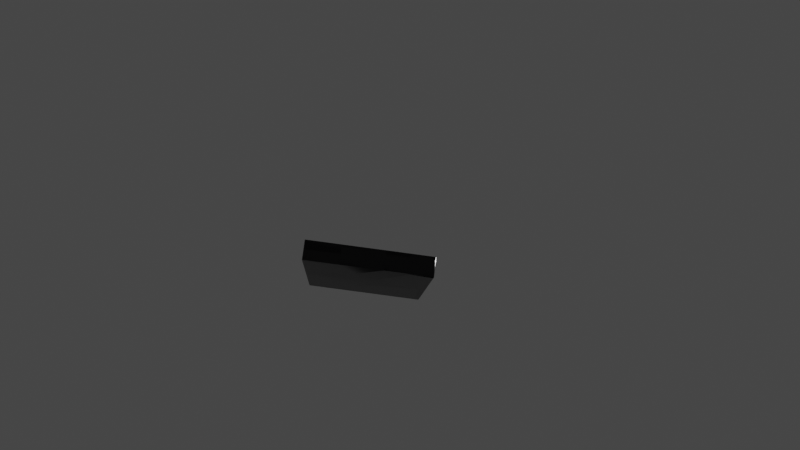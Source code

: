 # Source: phone.blend  (saved by Blender 2.80.75; exported with 4.5.12 LTS)
import bpy
from mathutils import Matrix  # noqa: F401  (used for matrix-valued properties, if any)

bpy.ops.wm.read_factory_settings(use_empty=True)
scene = bpy.context.scene
scene.name = 'Scene'

# ---- collections
col_collection = bpy.data.collections.new('Collection'); scene.collection.children.link(col_collection)

# ---- materials (node trees are filled in below, after node groups)
mat_material_001 = bpy.data.materials.new('Material.001')
mat_material_001.alpha_threshold = 0.0
mat_material_001.use_transparent_shadow = False
mat_material_001.line_color = (0.0, 0.0, 0.0, 1.0)
mat_screen = bpy.data.materials.new('screen')
mat_screen.alpha_threshold = 0.0
mat_screen.use_transparent_shadow = False
mat_screen.line_color = (0.0, 0.0, 0.0, 1.0)

# ---- material node trees
mat_material_001.use_nodes = True; mat_material_001.node_tree.nodes.clear()
_N = mat_material_001.node_tree.nodes; _L = mat_material_001.node_tree.links
n0 = _N.new('ShaderNodeOutputMaterial'); n0.name = 'Material Output'; n0.location = (300, 300)
n1 = _N.new('ShaderNodeBsdfPrincipled'); n1.name = 'Principled BSDF'; n1.location = (10, 300)
n1.distribution = 'GGX'
n1.subsurface_method = 'BURLEY'
n1.inputs[0].default_value = (0.0332, 0.03258, 0.03382, 1.0)
n1.inputs[1].default_value = 0.9318
n1.inputs[2].default_value = 0.4
n1.inputs[3].default_value = 1.45
n1.inputs[27].default_value = (0.0, 0.0, 0.0, 1.0)
n1.inputs[28].default_value = 1.0
_L.new(n1.outputs[0], n0.inputs[0])
n0.is_active_output = True
mat_screen.use_nodes = True; mat_screen.node_tree.nodes.clear()
_N = mat_screen.node_tree.nodes; _L = mat_screen.node_tree.links
n0 = _N.new('ShaderNodeOutputMaterial'); n0.name = 'Material Output'; n0.location = (300, 300)
n1 = _N.new('ShaderNodeBsdfPrincipled'); n1.name = 'Principled BSDF'; n1.location = (-163, 376)
n1.distribution = 'GGX'
n1.subsurface_method = 'BURLEY'
n1.inputs[0].default_value = (0.008399, 0.008399, 0.008399, 1.0)
n1.inputs[1].default_value = 1.0
n1.inputs[2].default_value = 0.0
n1.inputs[3].default_value = 1.45
n1.inputs[13].default_value = 0.1955
n1.inputs[24].default_value = 0.09182
n1.inputs[27].default_value = (0.02383, 0.02383, 0.02383, 1.0)
n1.inputs[28].default_value = 1.0
_L.new(n1.outputs[0], n0.inputs[0])
n0.is_active_output = True

# ---- world
world_world = bpy.data.worlds.new('World'); scene.world = world_world
world_world.use_nodes = True; world_world.node_tree.nodes.clear()
_N = world_world.node_tree.nodes; _L = world_world.node_tree.links
n0 = _N.new('ShaderNodeOutputWorld'); n0.name = 'World Output'; n0.location = (300, 300)
n1 = _N.new('ShaderNodeBackground'); n1.name = 'Background'; n1.location = (10, 300)
n1.inputs[0].default_value = (0.05088, 0.05088, 0.05088, 1.0)
_L.new(n1.outputs[0], n0.inputs[0])
n0.is_active_output = True
world_world.color = (0.05088, 0.05088, 0.05088)
world_world.use_sun_shadow = False
world_world.sun_shadow_jitter_overblur = 0.0

# ---- cameras
cam_camera = bpy.data.cameras.new('Camera')
cam_camera.clip_end = 100.0
cam_camera.ortho_scale = 7.314

# ---- lights
light_light = bpy.data.lights.new('Light', 'POINT')
light_light.transmission_factor = 0.0
light_light.energy = 1000.0
light_light.shadow_soft_size = 0.1
light_light.shadow_maximum_resolution = 0.006
light_light.use_absolute_resolution = True

# ---- meshes
me_cube = bpy.data.meshes.new('Cube')
me_cube.from_pydata([(0.8981, 0.8981, 1.0), (0.8981, -0.8981, 1.0), (-0.8981, 0.8981, 1.0), (-0.8981, -0.8981, 1.0), (0.8981, -0.8981, 1.008), (-0.8981, -0.8981, 1.008), (0.8981, 0.8981, 1.008), (-0.8981, 0.8981, 1.008), (0.8981, -0.8981, 0.9462), (-0.8981, -0.8981, 0.9462), (0.8981, 0.8981, 0.9462), (-0.8981, 0.8981, 0.9462), (-1.0, 0.9829, -1.0), (-0.9829, 1.0, -1.0), (-0.9829, 1.0, 1.0), (-1.0, 0.9829, 1.0), (-0.9879, 0.9879, 1.0), (0.9897, 1.0, -1.0), (1.0, 0.9897, -1.0), (1.0, 0.9897, 1.0), (0.9897, 1.0, 1.0), (0.9927, 0.9927, 1.0), (-0.9902, -1.0, -1.0), (-1.0, -0.9902, -1.0), (-1.0, -0.9902, 1.0), (-0.9902, -1.0, 1.0), (-0.9931, -0.9931, 1.0), (1.0, -0.9845, -1.0), (0.9845, -1.0, -1.0), (0.9845, -1.0, 1.0), (1.0, -0.9845, 1.0), (0.989, -0.989, 1.0), (0.2818, -0.9381, 0.4255), (0.2818, -0.9381, 0.4255), (0.1042, -0.9531, 0.4261)], [], [(2, 3, 5, 7), (28, 29, 25, 22), (0, 1, 31, 30, 19, 21), (1, 3, 26, 25, 29, 31), (3, 2, 16, 15, 24, 26), (2, 0, 21, 20, 14, 16), (6, 7, 11, 10), (3, 1, 4, 5), (0, 2, 7, 6), (1, 0, 6, 4), (4, 6, 10, 8), (7, 5, 9, 11), (5, 4, 8, 9), (14, 15, 16), (14, 13, 12, 15), (13, 14, 20, 17), (19, 20, 21), (19, 18, 17, 20), (12, 13, 17, 18, 27, 28, 22, 23), (24, 25, 26), (22, 25, 24, 23), (23, 24, 15, 12), (29, 30, 31), (29, 28, 27, 30), (18, 19, 30, 27)])
me_cube.polygons.foreach_set('use_smooth', [True] * 25)
_uv = me_cube.uv_layers.new(name='UVMap')
_uv.uv.foreach_set('vector', [0.6123, 0.01274, 0.6123, 0.2373, 0.6123, 0.2373, 0.6123, 0.01274, 0.375, 0.2519, 0.625, 0.2519, 0.625, 0.4988, 0.375, 0.4988, 0.3877, 0.01274, 0.3877, 0.2373, 0.3764, 0.2486, 0.375, 0.2481, 0.375, 0.001292, 0.3759, 0.0009133, 0.3877, 0.2373, 0.6123, 0.2373, 0.6241, 0.2491, 0.6238, 0.25, 0.3769, 0.25, 0.3764, 0.2486, 0.6123, 0.2373, 0.6123, 0.01274, 0.6235, 0.00151, 0.625, 0.002135, 0.625, 0.2488, 0.6241, 0.2491, 0.6123, 0.01274, 0.3877, 0.01274, 0.3759, 0.0009133, 0.3763, 0.0, 0.6229, 0.0, 0.6235, 0.00151, 0.3877, 0.01274, 0.6123, 0.01274, 0.6123, 0.01274, 0.3877, 0.01274, 0.6123, 0.2373, 0.3877, 0.2373, 0.3877, 0.2373, 0.6123, 0.2373, 0.3877, 0.01274, 0.6123, 0.01274, 0.6123, 0.01274, 0.3877, 0.01274, 0.3877, 0.2373, 0.3877, 0.01274, 0.3877, 0.01274, 0.3877, 0.2373, 0.3877, 0.2373, 0.3877, 0.01274, 0.3877, 0.01274, 0.3877, 0.2373, 0.6123, 0.01274, 0.6123, 0.2373, 0.6123, 0.2373, 0.6123, 0.01274, 0.6123, 0.2373, 0.3877, 0.2373, 0.3877, 0.2373, 0.6123, 0.2373, 0.6229, 0.0, 0.6239, 0.001067, 0.6235, 0.00151, 0.875, 0.5021, 0.625, 0.5021, 0.625, 0.5, 0.875, 0.5, 0.625, 0.5021, 0.875, 0.5021, 0.875, 0.7487, 0.625, 0.7487, 0.375, 0.001292, 0.3756, 0.0006458, 0.3759, 0.0009133, 0.375, 0.5013, 0.125, 0.5013, 0.125, 0.5, 0.375, 0.5, 0.375, 0.7521, 0.3771, 0.75, 0.6237, 0.75, 0.625, 0.7513, 0.625, 0.9981, 0.6231, 1.0, 0.3762, 1.0, 0.375, 0.9988, 0.625, 0.2488, 0.6244, 0.2494, 0.6241, 0.2491, 0.375, 0.4988, 0.625, 0.4988, 0.625, 0.5012, 0.375, 0.5012, 0.375, 0.5012, 0.625, 0.5012, 0.625, 0.7479, 0.375, 0.7479, 0.3769, 0.25, 0.376, 0.249, 0.3764, 0.2486, 0.625, 0.2519, 0.375, 0.2519, 0.375, 0.25, 0.625, 0.25, 0.125, 0.5013, 0.375, 0.5013, 0.375, 0.7481, 0.125, 0.7481])
me_cube.materials.append(mat_material_001)
me_cube.use_remesh_preserve_volume = False
me_cube.use_remesh_preserve_attributes = False
me_cube.use_mirror_vertex_groups = False
me_cube.update()
me_cube_001 = bpy.data.meshes.new('Cube.001')
me_cube_001.from_pydata([(0.8981, -0.8981, 0.9462), (-0.8981, -0.8981, 0.9462), (0.8981, 0.8981, 0.9462), (-0.8981, 0.8981, 0.9462)], [], [(2, 3, 1, 0)])
me_cube_001.polygons.foreach_set('use_smooth', [True] * 1)
_uv = me_cube_001.uv_layers.new(name='UVMap')
_uv.uv.foreach_set('vector', [0.3877, 0.01274, 0.6123, 0.01274, 0.6123, 0.2373, 0.3877, 0.2373])
me_cube_001.materials.append(mat_screen)
me_cube_001.use_remesh_preserve_volume = False
me_cube_001.use_remesh_preserve_attributes = False
me_cube_001.use_mirror_vertex_groups = False
me_cube_001.update()
me_cube_cell_034 = bpy.data.meshes.new('Cube_cell.034')
me_cube_cell_034.from_pydata([(0.3407, 0.3027, 0.0001877), (0.04688, 0.3554, 0.0003101), (0.4023, -1.732, -0.0001582), (0.4023, 0.1818, 0.0001308), (-0.6484, 0.1818, -0.0002456), (0.09049, 0.1818, 0.0002714), (0.5217, -1.732, -0.0001561), (0.5217, 0.265, 4.468e-06), (-0.6483, 0.3992, -0.0002534), (-0.3313, 0.3992, -0.0001867), (-0.2439, 0.3992, -5.204e-05), (-0.2322, 0.3992, 1.608e-05), (-0.2219, 0.3992, 0.0001316), (0.09049, 0.1818, 0.0002714), (-0.6484, 0.1818, -0.0002456), (0.4023, 0.1818, 0.0001308), (-0.3313, 0.3992, -0.0001867), (-0.2439, 0.3992, -5.204e-05), (-0.6483, 0.3992, -0.0002534), (-0.2322, 0.3992, 1.608e-05), (-0.2219, 0.3992, 0.0001316)], [], [(0, 19, 20, 1), (6, 7, 0, 1, 5, 15, 2), (0, 7, 17, 19), (3, 13, 14), (7, 16, 17), (18, 16, 7, 6, 2, 15, 4), (8, 12, 11, 10, 9), (4, 5, 1, 20, 18)])
me_cube_cell_034.polygons.foreach_set('use_smooth', [0, 0, 0, 1, 0, 0, 1, 0])
_k = set([(3, 13), (3, 14), (4, 5), (4, 15), (5, 15), (8, 9), (8, 12), (9, 10), (10, 11), (11, 12), (13, 14), (16, 17), (16, 18), (17, 19), (18, 20), (19, 20)])
me_cube_cell_034.attributes.new('sharp_edge', 'BOOLEAN', 'EDGE').data.foreach_set('value', [ (min(e.vertices), max(e.vertices)) in _k for e in me_cube_cell_034.edges])
_uv = me_cube_cell_034.uv_layers.new(name='UVMap')
_uv.uv.foreach_set('vector', [0.0, 0.0, 0.6579, 0.0, 1.0, 0.5341, 1.0, 1.0, 0.04063, 0.04063, 0.2148, 0.0, 0.0, 0.0, 1.0, 0.0, 1.0, 0.08316, 0.7874, 0.05455, 0.1385, 0.1385, 0.0, 0.0, 1.0, 0.04496, 1.0, 0.7402, 0.6579, 0.6579, 0.3877, 0.01274, 0.421, 0.01274, 0.4999, 0.01274, 0.04061, 0.0, 0.74, 0.0, 0.7402, 0.7402, 0.02301, 0.02301, 0.26, 0.0, 0.9594, 0.0, 1.0, 0.04063, 1.0, 0.1385, 0.8615, 0.0509, 0.1226, 0.1226, 0.8722, 0.6251, 0.8724, 0.6706, 0.8723, 0.6695, 0.8723, 0.6683, 0.8722, 0.659, 1.0, 0.1226, 0.9168, 0.0, 0.0, 0.0, 0.4659, 0.0, 1.0, 0.02301])
me_cube_cell_034.materials.append(mat_material_001)
me_cube_cell_034.use_remesh_preserve_volume = False
me_cube_cell_034.use_remesh_preserve_attributes = False
me_cube_cell_034.use_mirror_vertex_groups = False
me_cube_cell_034.update()
me_cube_cell_000 = bpy.data.meshes.new('Cube_cell.000')
me_cube_cell_000.from_pydata([(-0.007191, -0.7221, -0.001018), (-0.2716, -0.7701, -0.001136), (-0.2332, -0.6068, -0.0008755), (-0.3304, -0.6068, -0.001151), (0.04761, -0.6068, -0.0008644), (-0.06381, -0.6068, -0.001051), (0.04761, 0.5877, 0.001026), (0.04761, 1.301, 0.001686), (0.04761, -0.3998, -0.0007533), (0.04761, 1.307, 0.001649), (0.167, 1.096, 0.001835), (0.167, -0.5937, -0.0006575), (0.167, 1.307, 0.002018), (0.167, -0.6848, -0.0007064), (-0.2332, -0.6068, -0.0008755), (-0.3304, -0.6068, -0.001151), (0.04761, -0.6068, -0.0008644), (0.04761, -0.6068, -0.0008644), (0.04761, -0.6068, -0.0008644), (-0.06381, -0.6068, -0.001051), (0.04761, 0.5877, 0.001026), (0.04761, 1.301, 0.001686), (0.04761, -0.3998, -0.0007533), (0.04761, 1.307, 0.001649), (0.167, -0.5937, -0.0006575), (0.167, 1.307, 0.002018), (0.167, -0.6848, -0.0007064), (0.167, 1.096, 0.001835)], [], [(1, 14, 15), (0, 13, 1), (0, 1, 15, 5), (16, 19, 3, 2), (13, 27, 20, 18, 14, 1), (25, 10, 26, 24), (21, 20, 27, 12), (11, 13, 0, 5, 17, 22), (12, 23, 21), (12, 11, 22, 23), (4, 6, 7, 9, 8)])
me_cube_cell_000.polygons.foreach_set('use_smooth', [0, 0, 0, 1, 0, 1, 0, 0, 0, 0, 1])
_k = set([(2, 3), (2, 16), (3, 19), (4, 6), (4, 8), (5, 15), (5, 17), (6, 7), (7, 9), (8, 9), (10, 25), (10, 26), (11, 12), (11, 13), (12, 27), (13, 27), (14, 15), (14, 18), (16, 19), (17, 22), (18, 20), (20, 21), (21, 23), (22, 23), (24, 25), (24, 26)])
me_cube_cell_000.attributes.new('sharp_edge', 'BOOLEAN', 'EDGE').data.foreach_set('value', [ (min(e.vertices), max(e.vertices)) in _k for e in me_cube_cell_000.edges])
_uv = me_cube_cell_000.uv_layers.new(name='UVMap')
_uv.uv.foreach_set('vector', [0.0, 0.0, 0.07864, 0.0, 0.08034, 0.08034, 0.0, 0.0, 1.0, 0.1015, 1.0, 1.0, 0.0, 0.0, 1.0, 0.0, 1.0, 0.07864, 0.05684, 0.05684, 0.3877, 0.2373, 0.3996, 0.2373, 0.4281, 0.2373, 0.4177, 0.2373, 0.1015, 0.1015, 1.0, 0.1017, 1.0, 0.3463, 0.3969, 0.3461, 1.0, 0.9214, 1.0, 1.0, 0.3745, 0.6252, 0.3744, 0.6374, 0.3726, 0.7418, 0.3726, 0.7365, 1.0, 0.1386, 0.6537, 0.0, 0.8983, 0.0, 1.0, 0.0407, 0.04062, 0.04062, 0.2215, 0.0, 1.0, 0.0, 1.0, 0.05684, 0.5494, 0.0462, 0.1385, 0.1385, 0.04071, 0.0, 0.1386, 0.0, 0.1386, 0.1386, 0.04071, 0.04071, 1.0, 0.04062, 1.0, 0.1385, 0.1386, 0.1386, 0.3877, 0.2373, 0.3877, 0.1672, 0.3877, 0.1254, 0.3877, 0.1251, 0.3877, 0.2251])
me_cube_cell_000.materials.append(mat_material_001)
me_cube_cell_000.use_remesh_preserve_volume = False
me_cube_cell_000.use_remesh_preserve_attributes = False
me_cube_cell_000.use_mirror_vertex_groups = False
me_cube_cell_000.update()
me_cube_cell_001 = bpy.data.meshes.new('Cube_cell.001')
me_cube_cell_001.from_pydata([(-0.3442, 0.3608, -0.001178), (-0.03753, 0.4165, -0.001324), (-0.3967, 0.2472, 0.00225), (-0.3967, -1.667, -0.0008385), (-0.3967, -0.1183, -0.001085), (0.01865, 0.2472, -0.00131), (-0.3567, 0.2472, -0.001156), (0.622, 0.2472, 0.001925), (0.6542, 0.2472, -0.0006985), (-0.5161, -1.667, -0.0008025), (-0.5161, 0.3234, 0.001605), (-0.5161, -1.208, -0.0008758), (0.2828, 0.4646, 0.0004757), (0.3236, 0.4646, 0.002369), (0.303, 0.4646, -0.0009847), (0.6183, 0.4646, 0.002275), (0.6543, 0.4646, -0.0006467), (-0.3967, 0.2472, 0.00225), (-0.3967, 0.2472, 0.00225), (-0.3967, 0.2472, 0.00225), (-0.3967, -0.1183, -0.001085), (-0.3967, -1.667, -0.0008385), (0.622, 0.2472, 0.001925), (0.6542, 0.2472, -0.0006985), (0.01865, 0.2472, -0.00131), (-0.3567, 0.2472, -0.001156), (-0.5161, 0.3234, 0.001605), (-0.5161, -1.667, -0.0008025), (-0.5161, -1.208, -0.0008758), (0.2828, 0.4646, 0.0004757), (0.3236, 0.4646, 0.002369), (0.303, 0.4646, -0.0009847), (0.6183, 0.4646, 0.002275), (0.6543, 0.4646, -0.0006467)], [], [(3, 18, 22, 32, 30, 26, 27), (1, 0, 26), (19, 6, 24, 23, 7), (9, 10, 28), (33, 32, 22, 8), (29, 31, 1), (30, 29, 1, 26), (0, 1, 5, 25), (13, 15, 16, 14, 12), (17, 21, 20), (31, 33, 8, 5, 1), (11, 26, 0, 25, 2, 4), (3, 27, 11, 4)])
me_cube_cell_001.polygons.foreach_set('use_smooth', [0, 0, 1, 1, 0, 0, 0, 0, 1, 1, 0, 0, 0])
_k = set([(2, 4), (2, 25), (3, 4), (3, 18), (5, 8), (5, 25), (6, 19), (6, 24), (7, 19), (7, 23), (8, 22), (9, 10), (9, 28), (10, 28), (11, 26), (11, 27), (12, 13), (12, 14), (13, 15), (14, 16), (15, 16), (17, 20), (17, 21), (18, 22), (20, 21), (23, 24), (26, 27), (29, 30), (29, 31), (30, 32), (31, 33), (32, 33)])
me_cube_cell_001.attributes.new('sharp_edge', 'BOOLEAN', 'EDGE').data.foreach_set('value', [ (min(e.vertices), max(e.vertices)) in _k for e in me_cube_cell_001.edges])
_uv = me_cube_cell_001.uv_layers.new(name='UVMap')
_uv.uv.foreach_set('vector', [0.8609, 0.8609, 0.9569, 0.8584, 0.8773, 0.0, 0.977, 0.0, 1.0, 0.2484, 1.0, 0.958, 0.9588, 0.9588, 0.0, 0.0, 1.0, 0.0, 0.9059, 0.9059, 0.6123, 0.01274, 0.608, 0.01274, 0.5679, 0.01274, 0.5001, 0.01274, 0.5035, 0.01274, 0.6225, 0.625, 0.6242, 0.7417, 0.6224, 0.652, 0.02274, 0.02274, 1.0, 0.02303, 1.0, 0.1227, 0.1224, 0.1224, 0.5109, 0.5109, 1.0, 0.5078, 1.0, 1.0, 0.2484, 0.2484, 0.5109, 0.0, 1.0, 0.0, 0.958, 0.958, 0.0, 0.0, 0.0, 0.0, 0.08127, 0.0, 0.05603, 0.05603, 0.8747, 0.5896, 0.8746, 0.6211, 0.8726, 0.6249, 0.8724, 0.5874, 0.8734, 0.5853, 0.6123, 0.01274, 0.6123, 0.125, 0.6123, 0.03417, 0.5078, 0.5078, 0.02274, 0.0, 0.1224, 0.0, 1.0, 0.9187, 1.0, 1.0, 1.0, 0.7736, 0.2243, 0.0, 1.0, 0.0, 1.0, 0.05603, 0.8148, 0.05162, 1.0, 0.2363, 1.0, 0.8609, 1.0, 0.9588, 0.7736, 0.7736, 0.2363, 0.2363])
me_cube_cell_001.materials.append(mat_material_001)
me_cube_cell_001.use_remesh_preserve_volume = False
me_cube_cell_001.use_remesh_preserve_attributes = False
me_cube_cell_001.use_mirror_vertex_groups = False
me_cube_cell_001.update()
me_cube_cell_002 = bpy.data.meshes.new('Cube_cell.002')
me_cube_cell_002.from_pydata([(-0.1206, -0.7, 0.0003692), (0.1728, -0.7531, -0.0003969), (0.3601, -0.7838, 0.0002623), (-0.1825, -0.5788, 9.517e-05), (0.129, -0.5788, -0.0003682), (0.2611, -0.5788, -0.0003736), (0.4103, -0.5788, 0.000288), (0.4228, -0.5788, 0.000155), (-0.1825, 1.329, 2.771e-05), (-0.1825, 1.335, -4.9e-05), (-0.1825, 0.6602, -0.0001636), (-0.3019, -0.6635, 0.0002905), (-0.3019, 1.135, -8.524e-05), (-0.3019, 1.335, -5.125e-05), (-0.1825, -0.5788, 9.517e-05), (-0.1825, -0.5788, 9.517e-05), (-0.1825, -0.5788, 9.517e-05), (0.129, -0.5788, -0.0003682), (0.2611, -0.5788, -0.0003736), (-0.1825, 1.329, 2.771e-05), (0.4103, -0.5788, 0.000288), (0.4228, -0.5788, 0.000155), (-0.1825, 1.335, -4.9e-05), (-0.1825, 0.6602, -0.0001636), (-0.3019, -0.6635, 0.0002905), (-0.3019, 1.135, -8.524e-05), (-0.3019, 1.335, -5.125e-05)], [], [(20, 15, 19, 26, 24, 0, 2), (2, 0, 1), (1, 24, 25, 23, 14, 17), (2, 1, 18, 21), (0, 24, 1), (21, 20, 2), (3, 10, 22, 8), (17, 18, 1), (19, 9, 26), (13, 12, 11), (16, 6, 7, 5, 4), (9, 23, 25, 26)])
me_cube_cell_002.polygons.foreach_set('use_smooth', [0, 0, 0, 0, 0, 0, 1, 0, 0, 1, 1, 0])
_k = set([(3, 8), (3, 10), (4, 5), (4, 16), (5, 7), (6, 7), (6, 16), (8, 22), (9, 19), (9, 23), (10, 22), (11, 12), (11, 13), (12, 13), (14, 17), (14, 23), (15, 19), (15, 20), (17, 18), (18, 21), (20, 21), (24, 25), (24, 26), (25, 26)])
me_cube_cell_002.attributes.new('sharp_edge', 'BOOLEAN', 'EDGE').data.foreach_set('value', [ (min(e.vertices), max(e.vertices)) in _k for e in me_cube_cell_002.edges])
_uv = me_cube_cell_002.uv_layers.new(name='UVMap')
_uv.uv.foreach_set('vector', [1.0, 0.0988, 0.5303, 0.4806, 1.0, 0.8609, 1.0, 0.9588, 0.7843, 0.7843, 0.0, 0.0, 1.0, 0.0, 0.0, 0.0, 1.0, 0.0, 1.0, 1.0, 0.0, 0.0, 0.905, 0.0, 0.9042, 0.9042, 0.6767, 0.6767, 0.6773, 0.0539, 0.08344, 0.08344, 0.0, 0.0, 1.0, 0.0, 1.0, 0.1782, 0.2032, 0.2032, 0.0, 0.0, 1.0, 0.09503, 1.0, 1.0, 1.0, 0.2032, 0.9012, 0.0, 1.0, 0.0, 0.6123, 0.2373, 0.6123, 0.1646, 0.6123, 0.125, 0.6123, 0.1254, 1.0, 0.08344, 0.8218, 0.0, 1.0, 0.0, 0.8609, 0.8609, 1.0, 0.8609, 0.9588, 0.9588, 0.6223, 0.625, 0.6222, 0.6132, 0.6226, 0.5077, 0.6123, 0.2373, 0.549, 0.2373, 0.5477, 0.2373, 0.5649, 0.2373, 0.579, 0.2373, 0.8609, 0.8609, 1.0, 0.6767, 1.0, 0.9042, 0.9588, 0.9588])
me_cube_cell_002.materials.append(mat_material_001)
me_cube_cell_002.use_remesh_preserve_volume = False
me_cube_cell_002.use_remesh_preserve_attributes = False
me_cube_cell_002.use_mirror_vertex_groups = False
me_cube_cell_002.update()
me_cube_cell_005 = bpy.data.meshes.new('Cube_cell.005')
me_cube_cell_005.from_pydata([(0.4424, 1.49e-08, 6.505e-05), (-0.4424, -1.49e-08, -6.505e-05)], [(0, 1)], [])
_uv = me_cube_cell_005.uv_layers.new(name='UVMap')
_uv.uv.foreach_set('vector', [])
me_cube_cell_005.materials.append(mat_material_001)
me_cube_cell_005.use_remesh_preserve_volume = False
me_cube_cell_005.use_remesh_preserve_attributes = False
me_cube_cell_005.use_mirror_vertex_groups = False
me_cube_cell_005.update()
me_cube_cell_006 = bpy.data.meshes.new('Cube_cell.006')
me_cube_cell_006.from_pydata([(-0.1195, 0.638, -8.245e-07), (-0.1195, -1.276, -1.685e-05), (0.239, 0.638, 1.768e-05)], [(1, 0), (0, 2)], [])
_uv = me_cube_cell_006.uv_layers.new(name='UVMap')
_uv.uv.foreach_set('vector', [])
me_cube_cell_006.materials.append(mat_material_001)
me_cube_cell_006.use_remesh_preserve_volume = False
me_cube_cell_006.use_remesh_preserve_attributes = False
me_cube_cell_006.use_mirror_vertex_groups = False
me_cube_cell_006.update()
me_cube_cell_007 = bpy.data.meshes.new('Cube_cell.007')
me_cube_cell_007.from_pydata([(0.3235, 1.279, -0.1095), (0.3235, -0.6772, -0.1095), (-0.1106, -0.7676, -0.1095), (-0.05407, -0.7573, -0.1095), (-0.08427, -0.7636, -0.1095), (0.3235, 1.278, 0.2446), (0.3235, -0.7149, 0.07036), (0.3235, -0.7143, 0.2062), (0.3235, -0.714, 0.2451), (-0.8454, 1.273, -0.1095), (-0.8464, 1.278, -0.1095)], [], [(0, 5, 8, 7, 6, 1), (1, 3, 4, 2, 9, 10, 0)])
me_cube_cell_007.polygons.foreach_set('use_smooth', [True] * 2)
_uv = me_cube_cell_007.uv_layers.new(name='UVMap')
_uv.uv.foreach_set('vector', [0.125, 0.625, 0.3707, 0.6252, 0.3711, 0.7419, 0.344, 0.7419, 0.2498, 0.7419, 0.125, 0.7397, 0.625, 0.9897, 0.5847, 0.9944, 0.5815, 0.9948, 0.5787, 0.995, 0.5003, 0.8754, 0.5003, 0.8751, 0.625, 0.875])
me_cube_cell_007.materials.append(mat_material_001)
me_cube_cell_007.use_remesh_preserve_volume = False
me_cube_cell_007.use_remesh_preserve_attributes = False
me_cube_cell_007.use_mirror_vertex_groups = False
me_cube_cell_007.update()
me_cube_cell_008 = bpy.data.meshes.new('Cube_cell.008')
me_cube_cell_008.from_pydata([(-0.2444, -0.6205, 0.1452), (0.04856, -0.6735, 0.1444), (0.236, -0.7045, 0.1451), (0.5433, 0.3043, 0.1447), (0.7441, 1.371, 0.1453), (0.7444, 1.415, 0.1448), (-0.2463, -0.621, -0.02887), (0.04462, -0.6739, -0.02914), (-0.1012, -0.6473, -0.04364), (0.2311, -0.7045, -0.02968), (-0.1841, -0.4991, 0.1452), (-0.2582, -0.4991, 0.1452), (-0.3066, -0.4991, 0.1451), (0.2863, -0.4991, 0.1451), (0.2985, -0.4991, 0.141), (-0.3066, 1.415, 0.141), (-0.3066, 1.409, 0.1446), (-0.3066, -0.07419, 0.145), (-0.426, 1.415, 0.1444), (-0.426, -0.5847, 0.1449), (-0.3251, 1.415, -0.2096), (0.538, 0.3164, -0.2096), (0.4999, 0.1913, -0.2096), (-0.09505, -0.6162, -0.2096), (-0.0157, -0.6319, -0.2096), (0.05785, -0.6441, -0.2096), (0.2358, -0.673, -0.2096), (-0.426, 1.415, -0.2096), (-0.426, -0.5851, -0.03104), (-0.426, -0.5809, -0.05275), (-0.426, -0.5501, -0.2096), (0.7444, 1.414, -0.2096), (-0.1841, -0.4991, 0.1452), (-0.1841, -0.4991, 0.1452), (-0.2582, -0.4991, 0.1452), (-0.2582, -0.4991, 0.1452), (-0.3066, -0.4991, 0.1451), (-0.3066, -0.4991, 0.1451), (-0.3066, -0.4991, 0.1451), (0.2863, -0.4991, 0.1451), (0.2863, -0.4991, 0.1451), (-0.3066, 1.409, 0.1446), (-0.3066, 1.409, 0.1446), (-0.3066, -0.07419, 0.145), (-0.3066, -0.07419, 0.145), (-0.426, 1.415, -0.2096), (-0.426, 1.415, 0.1444), (0.538, 0.3164, -0.2096), (0.7444, 1.414, -0.2096), (0.4999, 0.1913, -0.2096), (-0.09505, -0.6162, -0.2096), (-0.0157, -0.6319, -0.2096), (-0.426, -0.5501, -0.2096), (0.05785, -0.6441, -0.2096), (0.2358, -0.673, -0.2096), (-0.426, -0.5851, -0.03104), (-0.426, -0.5809, -0.05275), (-0.3251, 1.415, -0.2096), (0.2985, -0.4991, 0.141), (-0.3066, 1.415, 0.141), (-0.426, -0.5847, 0.1449)], [], [(3, 58, 2, 49, 47), (7, 1, 0), (2, 9, 54), (2, 40, 32, 0), (60, 55, 6, 0), (8, 55, 56, 50, 51), (4, 5, 15, 41), (8, 7, 6), (2, 54, 49), (4, 48, 5), (5, 57, 45, 46, 15), (2, 1, 7), (9, 53, 54), (8, 6, 55), (9, 2, 7), (6, 7, 0), (1, 2, 0), (7, 8, 51, 53, 9), (2, 58, 40), (56, 52, 50), (33, 39, 4), (59, 16, 17, 12), (39, 58, 3, 4), (27, 20, 31, 21, 22, 26, 25, 24, 23, 30), (30, 29, 28, 19, 18, 27), (43, 42, 46, 60, 0, 32, 11, 37), (44, 36, 34), (42, 15, 46), (34, 33, 4, 41, 44), (48, 57, 5), (38, 35, 10, 13, 14), (48, 4, 3, 47)])
me_cube_cell_008.polygons.foreach_set('use_smooth', [0, 0, 0, 0, 0, 0, 0, 0, 0, 0, 0, 0, 0, 0, 0, 0, 0, 0, 0, 0, 0, 1, 0, 1, 1, 0, 0, 0, 0, 0, 1, 0])
_k = set([(10, 13), (10, 35), (11, 32), (11, 37), (12, 17), (13, 14), (15, 41), (15, 42), (16, 17), (16, 59), (18, 19), (18, 27), (19, 28), (20, 27), (20, 31), (21, 22), (21, 31), (22, 26), (23, 24), (23, 30), (24, 25), (25, 26), (28, 29), (29, 30), (32, 40), (33, 34), (33, 39), (34, 36), (35, 38), (36, 44), (37, 43), (39, 58), (40, 58), (41, 44), (42, 43), (45, 46), (45, 57), (46, 60), (47, 48), (47, 49), (48, 57), (49, 54), (50, 51), (50, 52), (51, 53), (52, 56), (53, 54), (55, 56), (55, 60)])
me_cube_cell_008.attributes.new('sharp_edge', 'BOOLEAN', 'EDGE').data.foreach_set('value', [ (min(e.vertices), max(e.vertices)) in _k for e in me_cube_cell_008.edges])
_uv = me_cube_cell_008.uv_layers.new(name='UVMap')
_uv.uv.foreach_set('vector', [0.0, 0.0, 0.7964, 0.0, 1.0, 0.0, 1.0, 0.876, 0.8759, 0.8759, 0.0, 0.0, 1.0, 0.0, 1.0, 1.0, 0.0, 0.0, 1.0, 0.0, 0.8762, 0.8762, 0.0, 0.0, 0.09896, 0.0, 1.0, 0.939, 1.0, 1.0, 1.0, 0.7831, 0.2172, 0.0, 0.0, 0.0, 1.0, 0.0, 0.0, 0.0, 0.8669, 0.0, 1.0, 0.1027, 1.0, 0.7839, 0.7693, 0.7693, 0.0, 0.0, 1.0, 0.0, 1.0, 0.861, 0.8609, 0.8609, 0.0, 0.0, 1.0, 0.0, 1.0, 1.0, 0.0, 0.0, 0.8762, 0.0, 0.876, 0.876, 0.0, 0.0, 1.0, 0.02036, 1.0, 1.0, 0.0, 0.0, 0.8761, 0.0, 0.9588, 0.08279, 0.9588, 0.9588, 0.861, 0.861, 0.0, 0.0, 1.0, 0.0, 1.0, 1.0, 0.0, 0.0, 0.7834, 0.0, 0.7822, 0.7822, 0.0, 0.0, 1.0, 0.0, 0.8669, 0.8669, 0.0, 0.0, 1.0, 0.0, 1.0, 1.0, 0.0, 0.0, 1.0, 0.0, 1.0, 1.0, 0.0, 0.0, 1.0, 0.0, 1.0, 1.0, 0.0, 0.0, 1.0, 0.0, 1.0, 0.7693, 0.7834, 0.7834, 0.0, 0.0, 0.0, 0.0, 0.2036, 0.0, 0.09896, 0.09896, 0.8973, 0.0, 0.8969, 0.6787, 0.2161, 0.0, 1.0, 0.939, 0.09896, 0.0, 1.0, 0.0, 0.6123, 0.125, 0.6123, 0.1254, 0.6123, 0.2123, 0.6123, 0.2373, 0.09896, 0.09896, 0.2036, 0.0, 1.0, 0.0, 1.0, 1.0, 0.375, 0.875, 0.3858, 0.875, 0.4999, 0.8751, 0.4779, 0.9394, 0.4738, 0.9468, 0.4456, 0.9975, 0.4266, 0.9958, 0.4188, 0.995, 0.4103, 0.9941, 0.375, 0.9902, 0.375, 0.5098, 0.4838, 0.5079, 0.5003, 0.5077, 0.621, 0.5077, 0.6207, 0.625, 0.375, 0.625, 0.2684, 0.2684, 1.0, 0.8609, 1.0, 0.9588, 0.2169, 0.0, 0.0, 0.0, 0.06097, 0.0, 1.0, 0.05965, 0.7864, 0.05485, 1.0, 0.2684, 0.7864, 0.05485, 1.0, 0.05965, 0.8609, 0.8609, 1.0, 0.861, 0.9588, 0.9588, 0.05965, 0.05965, 0.06097, 0.0, 1.0, 0.0, 1.0, 0.8609, 0.2684, 0.2684, 0.02036, 0.02036, 1.0, 0.1239, 1.0, 1.0, 0.6123, 0.2373, 0.6071, 0.2373, 0.5992, 0.2373, 0.549, 0.2373, 0.5477, 0.2373, 1.0, 0.02033, 1.0, 1.0, 0.0, 0.0, 0.8759, 0.0])
me_cube_cell_008.materials.append(mat_material_001)
me_cube_cell_008.use_remesh_preserve_volume = False
me_cube_cell_008.use_remesh_preserve_attributes = False
me_cube_cell_008.use_mirror_vertex_groups = False
me_cube_cell_008.update()
me_cube_cell_009 = bpy.data.meshes.new('Cube_cell.009')
me_cube_cell_009.from_pydata([(0.0, 0.0, 0.0)], [], [])
_uv = me_cube_cell_009.uv_layers.new(name='UVMap')
_uv.uv.foreach_set('vector', [])
me_cube_cell_009.materials.append(mat_material_001)
me_cube_cell_009.use_remesh_preserve_volume = False
me_cube_cell_009.use_remesh_preserve_attributes = False
me_cube_cell_009.use_mirror_vertex_groups = False
me_cube_cell_009.update()
me_cube_cell_015 = bpy.data.meshes.new('Cube_cell.015')
me_cube_cell_015.from_pydata([(-0.01569, -0.05572, -0.08236), (0.2813, -0.002419, -0.08276), (0.1327, -0.02893, -0.1072), (-0.1733, 0.03164, -0.05887), (-0.1733, 0.03161, -0.08255), (-0.1733, 0.03167, 0.09704), (-0.1789, 0.01525, 0.09704), (-0.1761, 0.02662, -0.08594), (-0.1817, 0.01644, -0.08249), (0.2178, -0.01422, 0.09704), (0.284, -0.002339, 0.09704), (-0.01454, -0.05571, 0.09704), (0.1711, 0.006112, 0.09704), (-0.1733, 0.03164, -0.05887), (-0.1733, 0.03161, -0.08255), (-0.1733, 0.03167, 0.09704), (-0.1817, 0.01644, -0.08249), (-0.1789, 0.01525, 0.09704), (-0.1761, 0.02662, -0.08594), (0.2178, -0.01422, 0.09704), (0.284, -0.002339, 0.09704), (-0.01454, -0.05571, 0.09704), (0.1711, 0.006112, 0.09704)], [], [(0, 16, 7, 2), (1, 0, 2), (3, 15, 12), (21, 6, 0), (9, 21, 0), (5, 17, 11, 19, 10, 22), (5, 13, 4, 18, 8, 17), (6, 16, 0), (20, 9, 0, 1), (7, 14, 1, 2), (14, 3, 12, 20, 1)])
me_cube_cell_015.polygons.foreach_set('use_smooth', [0, 0, 0, 0, 0, 1, 1, 0, 0, 0, 0])
_k = set([(3, 14), (3, 15), (4, 13), (4, 18), (5, 13), (5, 22), (6, 16), (6, 21), (7, 14), (7, 16), (8, 17), (8, 18), (9, 20), (9, 21), (10, 19), (10, 22), (11, 17), (11, 19), (12, 15), (12, 20)])
me_cube_cell_015.attributes.new('sharp_edge', 'BOOLEAN', 'EDGE').data.foreach_set('value', [ (min(e.vertices), max(e.vertices)) in _k for e in me_cube_cell_015.edges])
_uv = me_cube_cell_015.uv_layers.new(name='UVMap')
_uv.uv.foreach_set('vector', [0.0, 0.0, 0.7909, 0.0, 1.0, 0.1381, 1.0, 1.0, 0.0, 0.0, 1.0, 0.0, 1.0, 1.0, 1.0, 0.8976, 0.325, 0.2224, 1.0, 0.2228, 0.2239, 0.2239, 1.0, 0.2226, 1.0, 1.0, 0.2229, 0.2229, 1.0, 0.2239, 1.0, 1.0, 0.6233, 0.0004051, 0.6237, 0.001194, 0.6067, 0.005933, 0.5819, 0.003501, 0.5749, 0.002804, 0.5869, 0.002309, 0.875, 0.5013, 0.7668, 0.5013, 0.7504, 0.5013, 0.748, 0.501, 0.7504, 0.5004, 0.875, 0.5004, 0.2225, 0.2096, 1.0, 0.2091, 1.0, 1.0, 0.2225, 0.2225, 0.2229, 0.0, 1.0, 0.0, 1.0, 1.0, 0.1381, 0.1381, 0.103, 0.0, 1.0, 0.0, 1.0, 1.0, 0.103, 0.103, 0.1024, 0.0, 0.7772, 0.0, 1.0, 0.2225, 1.0, 1.0])
me_cube_cell_015.materials.append(mat_material_001)
me_cube_cell_015.use_remesh_preserve_volume = False
me_cube_cell_015.use_remesh_preserve_attributes = False
me_cube_cell_015.use_mirror_vertex_groups = False
me_cube_cell_015.update()
me_cube_cell_018 = bpy.data.meshes.new('Cube_cell.018')
me_cube_cell_018.from_pydata([(-0.1141, -0.01303, -0.09838), (0.06151, -0.04851, -0.04656), (0.06151, -0.04831, -0.09786), (0.06151, -0.04856, 0.08117), (0.0598, 0.06279, 0.08117), (0.05953, 0.06329, -0.06486), (0.05951, 0.06332, -0.0982), (-0.06455, -0.02369, 0.08117), (-0.06976, 0.006283, 0.08117), (-0.1149, -0.01358, 0.08117), (0.06151, -0.04831, -0.09786), (0.06151, -0.04851, -0.04656), (0.06151, -0.04856, 0.08117), (0.0598, 0.06279, 0.08117), (0.05953, 0.06329, -0.06486), (0.05951, 0.06332, -0.0982), (-0.06455, -0.02369, 0.08117), (-0.06976, 0.006283, 0.08117), (-0.1149, -0.01358, 0.08117)], [], [(12, 13, 17, 18, 16), (13, 15, 14), (0, 6, 10), (11, 3, 7), (7, 9, 0, 10, 11), (12, 1, 2, 15, 13), (9, 8, 5, 6, 0), (8, 4, 5)])
me_cube_cell_018.polygons.foreach_set('use_smooth', [1, 1, 0, 0, 0, 1, 0, 0])
_k = set([(1, 2), (1, 12), (2, 15), (3, 7), (3, 11), (4, 5), (4, 8), (5, 6), (6, 10), (7, 9), (8, 9), (10, 11), (12, 16), (13, 14), (13, 17), (14, 15), (16, 18), (17, 18)])
me_cube_cell_018.attributes.new('sharp_edge', 'BOOLEAN', 'EDGE').data.foreach_set('value', [ (min(e.vertices), max(e.vertices)) in _k for e in me_cube_cell_018.edges])
_uv = me_cube_cell_018.uv_layers.new(name='UVMap')
_uv.uv.foreach_set('vector', [0.375, 0.007639, 0.3751, 0.001201, 0.389, 0.004423, 0.3938, 0.005587, 0.3885, 0.006181, 0.375, 0.5013, 0.2505, 0.5011, 0.2737, 0.5011, 0.0, 0.0, 0.7792, 0.0, 0.7768, 0.7768, 1.0, 0.7778, 0.4457, 0.2236, 1.0, 0.2228, 0.2228, 0.2228, 0.2221, 0.0, 1.0, 0.0, 1.0, 0.7768, 0.7778, 0.7778, 0.375, 0.5076, 0.2864, 0.5076, 0.2508, 0.5076, 0.2504, 0.5013, 0.375, 0.5013, 0.2221, 0.2221, 0.2223, 0.0, 0.8556, 0.0, 1.0, 0.1452, 1.0, 1.0, 1.0, 0.7777, 0.3666, 0.1443, 1.0, 0.1444])
me_cube_cell_018.materials.append(mat_material_001)
me_cube_cell_018.use_remesh_preserve_volume = False
me_cube_cell_018.use_remesh_preserve_attributes = False
me_cube_cell_018.use_mirror_vertex_groups = False
me_cube_cell_018.update()
me_cube_cell_020 = bpy.data.meshes.new('Cube_cell.020')
me_cube_cell_020.from_pydata([(-0.009319, -0.04995, -0.09133), (-0.2938, 0.0007901, -0.09199), (-0.1516, -0.02403, -0.1061), (0.1622, 0.03515, -0.0774), (0.1638, 0.03236, -0.09239), (0.1668, 0.02693, 0.08768), (0.1669, 0.02667, -0.06329), (0.1669, 0.02664, -0.0912), (0.1621, 0.0354, 0.08768), (0.0339, -0.03094, 0.08768), (-0.1879, 0.00923, 0.08768), (-0.2959, 0.001104, 0.08768), (-0.01061, -0.05028, 0.08768), (-0.07346, -0.03908, 0.08768), (0.1622, 0.03515, -0.0774), (0.1638, 0.03236, -0.09239), (0.1668, 0.02693, 0.08768), (0.1669, 0.02667, -0.06329), (0.1669, 0.02664, -0.0912), (0.1621, 0.0354, 0.08768), (-0.1879, 0.00923, 0.08768), (-0.2959, 0.001104, 0.08768), (-0.01061, -0.05028, 0.08768), (0.0339, -0.03094, 0.08768), (-0.07346, -0.03908, 0.08768)], [], [(0, 22, 24, 1), (1, 15, 2), (0, 1, 2), (16, 17, 18, 4, 14, 19), (23, 22, 0, 7, 6), (9, 16, 19, 20, 21, 13, 12), (6, 5, 23), (11, 10, 3, 15, 1), (15, 7, 0, 2), (24, 11, 1), (10, 8, 3)])
me_cube_cell_020.polygons.foreach_set('use_smooth', [0, 0, 0, 1, 0, 1, 0, 0, 0, 0, 0])
_k = set([(3, 8), (3, 15), (4, 14), (4, 18), (5, 6), (5, 23), (6, 7), (7, 15), (8, 10), (9, 12), (9, 16), (10, 11), (11, 24), (12, 13), (13, 21), (14, 19), (16, 17), (17, 18), (19, 20), (20, 21), (22, 23), (22, 24)])
me_cube_cell_020.attributes.new('sharp_edge', 'BOOLEAN', 'EDGE').data.foreach_set('value', [ (min(e.vertices), max(e.vertices)) in _k for e in me_cube_cell_020.edges])
_uv = me_cube_cell_020.uv_layers.new(name='UVMap')
_uv.uv.foreach_set('vector', [0.0, 0.0, 0.7785, 0.0, 1.0, 0.2209, 1.0, 1.0, 0.0, 0.0, 1.0, 0.08075, 1.0, 1.0, 0.0, 0.0, 1.0, 0.0, 1.0, 1.0, 0.375, 0.501, 0.2702, 0.501, 0.2509, 0.501, 0.2509, 0.5005, 0.2605, 0.5005, 0.375, 0.5005, 0.2217, 0.2217, 0.2215, 0.0, 1.0, 0.0, 1.0, 0.8777, 0.8786, 0.8786, 0.3895, 0.004375, 0.3752, 0.001137, 0.3754, 0.0008886, 0.4132, 0.00202, 0.4247, 0.002496, 0.4009, 0.004852, 0.3942, 0.005509, 1.0, 0.8786, 0.3448, 0.2239, 1.0, 0.2217, 0.2217, 0.2217, 0.2225, 0.0, 0.9401, 0.0, 1.0, 0.0602, 1.0, 1.0, 0.08075, 0.08075, 0.1223, 0.0, 1.0, 0.0, 1.0, 1.0, 0.2209, 0.2209, 1.0, 0.2217, 1.0, 1.0, 0.2225, 0.2225, 0.9404, 0.2242, 0.9401, 0.9401])
me_cube_cell_020.materials.append(mat_material_001)
me_cube_cell_020.use_remesh_preserve_volume = False
me_cube_cell_020.use_remesh_preserve_attributes = False
me_cube_cell_020.use_mirror_vertex_groups = False
me_cube_cell_020.update()
me_cube_cell_023 = bpy.data.meshes.new('Cube_cell.023')
me_cube_cell_023.from_pydata([(0.1153, 0.02175, -0.09401), (-0.05955, -0.05443, 0.08562), (-0.0594, -0.05471, -0.06126), (-0.06116, -0.05151, -0.09361), (0.07088, 0.002107, 0.08562), (0.1162, 0.02196, 0.08562), (-0.06116, 0.05775, 0.08562), (-0.06116, 0.05707, -0.09361), (0.1162, 0.02196, 0.08562), (-0.06116, 0.05775, 0.08562), (-0.05955, -0.05443, 0.08562), (-0.0594, -0.05471, -0.06126), (-0.06116, 0.05707, -0.09361), (-0.06116, -0.05151, -0.09361), (0.07088, 0.002107, 0.08562)], [], [(0, 9, 8), (13, 12, 0), (2, 13, 0, 8, 14), (3, 11, 10), (6, 7, 3, 10), (12, 9, 0), (5, 6, 10, 4), (14, 1, 2)])
me_cube_cell_023.polygons.foreach_set('use_smooth', [0, 0, 0, 1, 1, 0, 1, 0])
_k = set([(1, 2), (1, 14), (2, 13), (3, 7), (3, 11), (4, 5), (4, 10), (5, 6), (6, 7), (8, 9), (8, 14), (9, 12), (10, 11), (12, 13)])
me_cube_cell_023.attributes.new('sharp_edge', 'BOOLEAN', 'EDGE').data.foreach_set('value', [ (min(e.vertices), max(e.vertices)) in _k for e in me_cube_cell_023.edges])
_uv = me_cube_cell_023.uv_layers.new(name='UVMap')
_uv.uv.foreach_set('vector', [0.0, 0.0, 0.7776, 0.0, 0.7773, 0.7773, 0.2219, 0.2219, 1.0, 0.2216, 1.0, 1.0, 0.1384, 0.1384, 0.1391, 0.0, 1.0, 0.0, 1.0, 0.7773, 0.7764, 0.7764, 0.5009, 0.5009, 0.5231, 0.5008, 0.625, 0.5012, 0.625, 0.5076, 0.5006, 0.5076, 0.5006, 0.5012, 0.625, 0.5012, 0.2216, 0.2216, 1.0, 0.2224, 1.0, 1.0, 0.6061, 0.2445, 0.625, 0.2424, 0.6249, 0.2489, 0.6109, 0.2456, 1.0, 0.7764, 0.358, 0.1356, 1.0, 0.1384])
me_cube_cell_023.materials.append(mat_material_001)
me_cube_cell_023.use_remesh_preserve_volume = False
me_cube_cell_023.use_remesh_preserve_attributes = False
me_cube_cell_023.use_mirror_vertex_groups = False
me_cube_cell_023.update()
me_cube_cell_025 = bpy.data.meshes.new('Cube_cell.025')
me_cube_cell_025.from_pydata([(0.005981, 0.05179, -0.09652), (0.2883, 0.0009505, -0.09635), (0.1483, 0.02598, -0.1097), (-0.1672, -0.0333, 0.08298), (-0.1716, -0.02537, 0.08298), (-0.1672, -0.03334, -0.08398), (-0.1686, -0.03076, -0.09766), (-0.1715, -0.02552, -0.09668), (0.1842, -0.007566, 0.08298), (0.2914, 0.0004925, 0.08298), (0.07041, 0.04053, 0.08298), (0.007173, 0.05192, 0.08298), (-0.1496, -0.01581, 0.08298), (-0.1672, -0.0333, 0.08298), (-0.1672, -0.03334, -0.08398), (-0.1715, -0.02552, -0.09668), (-0.1686, -0.03076, -0.09766), (-0.1716, -0.02537, 0.08298), (0.1842, -0.007566, 0.08298), (0.2914, 0.0004925, 0.08298), (0.07041, 0.04053, 0.08298), (0.007173, 0.05192, 0.08298), (-0.1496, -0.01581, 0.08298)], [], [(1, 16, 2), (0, 1, 2), (0, 21, 20, 1), (16, 15, 0, 2), (22, 21, 0), (17, 7, 6, 14, 13), (19, 18, 5, 16, 1), (18, 3, 5), (20, 19, 1), (15, 4, 22, 0), (17, 13, 8, 9, 10, 11, 12)])
me_cube_cell_025.polygons.foreach_set('use_smooth', [0, 0, 0, 0, 0, 1, 0, 0, 0, 0, 1])
_k = set([(3, 5), (3, 18), (4, 15), (4, 22), (5, 16), (6, 7), (6, 14), (7, 17), (8, 9), (8, 13), (9, 10), (10, 11), (11, 12), (12, 17), (13, 14), (15, 16), (18, 19), (19, 20), (20, 21), (21, 22)])
me_cube_cell_025.attributes.new('sharp_edge', 'BOOLEAN', 'EDGE').data.foreach_set('value', [ (min(e.vertices), max(e.vertices)) in _k for e in me_cube_cell_025.edges])
_uv = me_cube_cell_025.uv_layers.new(name='UVMap')
_uv.uv.foreach_set('vector', [0.0, 0.0, 1.0, 0.07406, 1.0, 1.0, 0.0, 0.0, 1.0, 0.0, 1.0, 1.0, 0.0, 0.0, 0.7762, 0.0, 1.0, 0.224, 1.0, 1.0, 0.07406, 0.07406, 0.1124, 0.0, 1.0, 0.0, 1.0, 1.0, 0.2236, 0.2236, 1.0, 0.2238, 1.0, 1.0, 0.625, 0.5007, 0.5003, 0.5007, 0.5003, 0.4998, 0.5091, 0.4998, 0.625, 0.4998, 0.2226, 0.2226, 0.2223, 0.0, 0.945, 0.0, 1.0, 0.05544, 1.0, 1.0, 0.2223, 0.2223, 0.9443, 0.2234, 0.945, 0.945, 0.224, 0.224, 1.0, 0.2226, 1.0, 1.0, 1.0, 0.8876, 0.2235, 0.1096, 0.2236, 0.0, 1.0, 0.0, 0.6249, 0.2489, 0.6246, 0.2491, 0.5868, 0.248, 0.5753, 0.2475, 0.5989, 0.2452, 0.6057, 0.2445, 0.6224, 0.2485])
me_cube_cell_025.materials.append(mat_material_001)
me_cube_cell_025.use_remesh_preserve_volume = False
me_cube_cell_025.use_remesh_preserve_attributes = False
me_cube_cell_025.use_mirror_vertex_groups = False
me_cube_cell_025.update()
me_cube_cell_030 = bpy.data.meshes.new('Cube_cell.030')
me_cube_cell_030.from_pydata([(0.0157, 0.05338, -0.08881), (-0.2461, -0.001234, -0.08942), (-0.1307, 0.02723, -0.1115), (-0.2426, 0.007215, -0.09444), (0.1768, -0.03325, 0.0903), (0.1843, -0.0196, 0.0903), (0.1767, -0.03342, -0.06775), (0.1768, -0.03337, -0.0893), (0.1839, -0.0204, -0.0892), (0.1791, -0.0291, -0.09194), (0.1777, -0.01669, 0.0903), (-0.1492, -0.009004, 0.0903), (0.01518, 0.05403, 0.0903), (-0.253, -0.00111, 0.0903), (-0.01452, 0.04874, 0.0903), (-0.2501, 0.006579, 0.0903), (-0.2501, 0.006579, 0.0903), (-0.253, -0.00111, 0.0903), (0.1768, -0.03325, 0.0903), (0.1767, -0.03342, -0.06775), (0.1791, -0.0291, -0.09194), (0.1768, -0.03337, -0.0893), (0.1843, -0.0196, 0.0903), (0.1839, -0.0204, -0.0892), (0.1777, -0.01669, 0.0903), (-0.1492, -0.009004, 0.0903), (0.01518, 0.05403, 0.0903), (-0.01452, 0.04874, 0.0903)], [], [(0, 23, 20, 2), (1, 3, 2), (10, 26, 14, 16, 17, 25, 4, 5), (11, 13, 1, 21, 19), (19, 18, 11), (12, 24, 0), (13, 15, 1), (15, 3, 1), (27, 2, 3, 15), (24, 22, 23, 0), (20, 21, 1, 2), (27, 12, 0, 2), (4, 6, 7, 9, 8, 5)])
me_cube_cell_030.polygons.foreach_set('use_smooth', [0, 0, 1, 0, 0, 0, 0, 0, 0, 0, 0, 0, 1])
_k = set([(4, 6), (4, 25), (5, 8), (5, 10), (6, 7), (7, 9), (8, 9), (10, 26), (11, 13), (11, 18), (12, 24), (12, 27), (13, 15), (14, 16), (14, 26), (15, 27), (16, 17), (17, 25), (18, 19), (19, 21), (20, 21), (20, 23), (22, 23), (22, 24)])
me_cube_cell_030.attributes.new('sharp_edge', 'BOOLEAN', 'EDGE').data.foreach_set('value', [ (min(e.vertices), max(e.vertices)) in _k for e in me_cube_cell_030.edges])
_uv = me_cube_cell_030.uv_layers.new(name='UVMap')
_uv.uv.foreach_set('vector', [0.0, 0.0, 0.8186, 0.0, 1.0, 0.1195, 1.0, 1.0, 0.0, 0.0, 1.0, 0.0, 1.0, 1.0, 0.3761, 0.2483, 0.3935, 0.2442, 0.3966, 0.2445, 0.4219, 0.2471, 0.4221, 0.2474, 0.411, 0.2479, 0.3766, 0.2496, 0.3762, 0.2492, 0.2223, 0.2223, 0.2222, 0.0, 1.0, 0.0, 1.0, 0.905, 0.9067, 0.9067, 1.0, 0.9067, 0.3188, 0.2217, 1.0, 0.2223, 1.0, 0.7773, 0.2221, 0.0, 1.0, 0.0, 0.2222, 0.2222, 1.0, 0.221, 1.0, 1.0, 0.2163, 0.0, 1.0, 0.0, 1.0, 1.0, 1.0, 0.2027, 1.0, 1.0, 0.0, 0.0, 0.7837, 0.0, 0.2221, 0.2221, 0.222, 0.1899, 1.0, 0.1814, 1.0, 1.0, 0.1195, 0.1195, 0.095, 0.0, 1.0, 0.0, 1.0, 1.0, 0.2027, 0.2027, 0.2227, 0.0, 1.0, 0.0, 1.0, 1.0, 0.625, 0.2512, 0.5153, 0.2512, 0.5004, 0.2512, 0.4985, 0.251, 0.5004, 0.2505, 0.625, 0.2504])
me_cube_cell_030.materials.append(mat_material_001)
me_cube_cell_030.use_remesh_preserve_volume = False
me_cube_cell_030.use_remesh_preserve_attributes = False
me_cube_cell_030.use_mirror_vertex_groups = False
me_cube_cell_030.update()
me_cube_cell_031 = bpy.data.meshes.new('Cube_cell.031')
me_cube_cell_031.from_pydata([(-0.22, -0.2564, 0.1754), (0.204, -0.2564, 0.1754), (-0.2205, -0.2564, -0.1849), (0.1929, -0.2564, -0.1849), (0.2032, -0.2564, -0.08549), (0.2113, -0.2564, -0.005049), (-0.3225, -0.03901, 0.1754), (0.2288, -0.2034, 0.1754), (0.2256, -0.2121, 0.1754), (0.1697, -0.03901, 0.1768), (0.1702, -0.03901, 0.1657), (-0.3225, -0.03901, 0.1657), (-0.7072, 0.7771, -0.1849), (0.2326, -0.1682, -0.1849), (0.2233, -0.1948, -0.1849), (0.2332, -0.1746, -0.1849), (-0.502, 1.87, -0.1849)], [], [(1, 8, 7, 9, 6, 0), (2, 12, 16, 13, 15, 14, 3), (3, 4, 5, 1, 0, 2), (11, 6, 9, 10)])
me_cube_cell_031.polygons.foreach_set('use_smooth', [True] * 4)
_uv = me_cube_cell_031.uv_layers.new(name='UVMap')
_uv.uv.foreach_set('vector', [0.4247, 0.25, 0.4223, 0.2473, 0.4222, 0.2466, 0.4283, 0.2373, 0.4808, 0.2373, 0.4699, 0.25, 0.53, 1.0, 0.4781, 0.9394, 0.5, 0.8753, 0.5784, 0.9948, 0.5785, 0.9952, 0.5774, 0.9964, 0.5742, 1.0, 0.375, 0.3008, 0.444, 0.2997, 0.4998, 0.2989, 0.625, 0.2997, 0.625, 0.3449, 0.375, 0.345, 0.4808, 0.2373, 0.4808, 0.2373, 0.4283, 0.2373, 0.4283, 0.2373])
me_cube_cell_031.materials.append(mat_material_001)
me_cube_cell_031.use_remesh_preserve_volume = False
me_cube_cell_031.use_remesh_preserve_attributes = False
me_cube_cell_031.use_mirror_vertex_groups = False
me_cube_cell_031.update()
me_cube_cell_032 = bpy.data.meshes.new('Cube_cell.032')
me_cube_cell_032.from_pydata([(0.5449, -0.1416, 0.164), (-0.2441, -0.1416, -0.01636), (-0.2393, -0.1416, 0.164), (0.5453, -0.1416, -0.1963), (-0.2368, -0.1416, -0.1302), (-0.2323, -0.1416, -0.1963), (-0.2419, -0.1302, 0.164), (-0.179, 0.07578, 0.164), (0.4424, 0.07578, 0.164), (-0.1793, 0.07578, 0.1543), (0.4424, 0.07578, 0.1543), (0.05928, 0.8885, -0.1963), (-0.2393, -0.1126, -0.1963), (-0.2423, -0.09933, -0.1963)], [], [(0, 8, 7, 6, 2), (5, 12, 13, 11, 3), (3, 0, 2, 1, 4, 5), (9, 7, 8, 10)])
me_cube_cell_032.polygons.foreach_set('use_smooth', [True] * 4)
_uv = me_cube_cell_032.uv_layers.new(name='UVMap')
_uv.uv.foreach_set('vector', [0.4702, 0.25, 0.4811, 0.2373, 0.5474, 0.2373, 0.5541, 0.2493, 0.5539, 0.25, 0.4469, 1.0, 0.4461, 0.9983, 0.446, 0.9973, 0.478, 0.9396, 0.5299, 1.0, 0.375, 0.3451, 0.625, 0.3452, 0.625, 0.4289, 0.4999, 0.4294, 0.4209, 0.4286, 0.375, 0.4281, 0.5475, 0.2373, 0.5474, 0.2373, 0.4811, 0.2373, 0.4811, 0.2373])
me_cube_cell_032.materials.append(mat_material_001)
me_cube_cell_032.use_remesh_preserve_volume = False
me_cube_cell_032.use_remesh_preserve_attributes = False
me_cube_cell_032.use_mirror_vertex_groups = False
me_cube_cell_032.update()
me_cube_cell_043 = bpy.data.meshes.new('Cube_cell.043')
me_cube_cell_043.from_pydata([(-0.2482, -0.0106, 3.396e-05), (-0.2, -0.0106, -7.348e-05), (0.3518, -0.0106, 3.396e-05), (-0.2482, 0.0424, 3.396e-05), (0.3447, -0.0106, -2.84e-05)], [(0, 3)], [(0, 2, 4, 1)])
me_cube_cell_043.polygons.foreach_set('use_smooth', [True] * 1)
_uv = me_cube_cell_043.uv_layers.new(name='UVMap')
_uv.uv.foreach_set('vector', [0.6123, 0.2373, 0.5482, 0.2373, 0.549, 0.2373, 0.6071, 0.2373])
me_cube_cell_043.materials.append(mat_material_001)
me_cube_cell_043.use_remesh_preserve_volume = False
me_cube_cell_043.use_remesh_preserve_attributes = False
me_cube_cell_043.use_mirror_vertex_groups = False
me_cube_cell_043.update()
me_cube_cell_047 = bpy.data.meshes.new('Cube_cell.047')
me_cube_cell_047.from_pydata([(0.0, 0.8056, 3.004e-05), (0.0, -0.2514, -3.567e-05), (0.0, -0.5542, 5.629e-06)], [], [(2, 1, 0)])
me_cube_cell_047.polygons.foreach_set('use_smooth', [True] * 1)
_uv = me_cube_cell_047.uv_layers.new(name='UVMap')
_uv.uv.foreach_set('vector', [0.3877, 0.1249, 0.3877, 0.1072, 0.3877, 0.0452])
me_cube_cell_047.materials.append(mat_material_001)
me_cube_cell_047.use_remesh_preserve_volume = False
me_cube_cell_047.use_remesh_preserve_attributes = False
me_cube_cell_047.use_mirror_vertex_groups = False
me_cube_cell_047.update()
me_cube_cell_050 = bpy.data.meshes.new('Cube_cell.050')
me_cube_cell_050.from_pydata([(0.0943, -0.9554, -0.001903), (-0.2829, -0.9554, 0.002083), (0.0943, 0.9584, -0.001903), (0.0943, 0.9524, 0.001723)], [(0, 1)], [(0, 3, 2)])
me_cube_cell_050.polygons.foreach_set('use_smooth', [True] * 1)
_uv = me_cube_cell_050.uv_layers.new(name='UVMap')
_uv.uv.foreach_set('vector', [0.3877, 0.2373, 0.3877, 0.1254, 0.3877, 0.1251])
me_cube_cell_050.materials.append(mat_material_001)
me_cube_cell_050.use_remesh_preserve_volume = False
me_cube_cell_050.use_remesh_preserve_attributes = False
me_cube_cell_050.use_mirror_vertex_groups = False
me_cube_cell_050.update()
me_cube_cell_055 = bpy.data.meshes.new('Cube_cell.055')
me_cube_cell_055.from_pydata([(0.4654, 0.2875, 0.1572), (0.404, 0.4082, 0.1607), (0.1102, 0.461, 0.1615), (-0.5858, -1.627, 0.1606), (0.4058, 0.4092, -0.01317), (0.1137, 0.4616, -0.01288), (0.2594, 0.4357, -0.02836), (0.4654, -1.626, 0.1606), (-0.4813, 0.2875, 0.161), (-0.5852, 0.2875, 0.1572), (0.5848, 0.3381, -0.1931), (0.5848, 0.3729, -0.01278), (0.5848, 0.3724, 0.1232), (0.5848, -1.626, -0.1934), (-0.5857, -1.627, -0.1934), (-0.5857, -1.053, -0.1934), (0.1746, 0.4199, -0.1934), (0.5475, 0.3455, -0.1934), (0.4828, -1.627, -0.1934), (0.5848, -1.626, 0.1606), (0.5848, 0.3715, 0.1614), (-0.331, 0.5048, -0.1795), (-0.5858, 0.5048, -0.04939), (-0.5858, 0.5048, -0.05861), (-0.5854, 0.5048, -0.1934), (-0.3464, 0.5048, -0.1934), (-0.1597, 0.5048, 0.1613), (-0.1555, 0.5048, 0.0804), (-0.1519, 0.5048, -0.01289), (-0.1575, 0.5048, -0.01942), (-0.5851, 0.5048, 0.1607), (-0.4694, 0.5048, 0.161), (0.5848, 0.3715, 0.1614), (0.5848, 0.3724, 0.1232), (0.5848, 0.3381, -0.1931), (0.5475, 0.3455, -0.1934), (0.4654, 0.2875, 0.1572), (-0.4813, 0.2875, 0.161), (-0.4813, 0.2875, 0.161), (0.5848, 0.3729, -0.01278), (-0.5857, -1.627, -0.1934), (-0.5857, -1.053, -0.1934), (0.1746, 0.4199, -0.1934), (0.5848, -1.626, -0.1934), (0.4828, -1.627, -0.1934), (-0.5852, 0.2875, 0.1572), (0.5848, -1.626, 0.1606), (-0.1575, 0.5048, -0.01942), (-0.331, 0.5048, -0.1795), (-0.5851, 0.5048, 0.1607), (-0.5858, 0.5048, -0.04939), (-0.5858, 0.5048, -0.05861), (-0.5854, 0.5048, -0.1934), (-0.3464, 0.5048, -0.1934), (-0.1597, 0.5048, 0.1613), (-0.1555, 0.5048, 0.0804), (-0.1519, 0.5048, -0.01289), (-0.4694, 0.5048, 0.161)], [], [(2, 5, 56, 55), (5, 2, 6), (4, 34, 35, 6), (4, 11, 34), (5, 6, 29, 56), (3, 9, 49, 50), (1, 32, 33, 4), (6, 42, 53, 21), (36, 8, 45), (44, 43, 46, 7, 3), (46, 32, 2, 26, 31, 38, 0, 7), (10, 39, 12, 20, 19, 13), (32, 1, 2), (52, 51, 22, 30, 57, 54, 27, 28, 47, 48, 25), (40, 44, 3), (7, 0, 37, 3), (31, 49, 9, 38), (37, 9, 3), (55, 26, 2), (35, 42, 6), (13, 18, 14, 41, 52, 25, 16, 17, 10), (23, 24, 15), (33, 11, 4), (15, 40, 3, 50, 23), (21, 29, 6), (1, 4, 6, 2)])
me_cube_cell_055.polygons.foreach_set('use_smooth', [0, 0, 0, 0, 0, 0, 0, 0, 1, 0, 0, 1, 0, 1, 0, 0, 0, 0, 0, 0, 1, 0, 0, 0, 0, 0])
_k = set([(0, 37), (0, 38), (8, 36), (8, 45), (9, 37), (9, 38), (10, 17), (10, 39), (11, 33), (11, 34), (12, 20), (12, 39), (13, 18), (13, 19), (14, 18), (14, 41), (15, 24), (15, 40), (16, 17), (16, 25), (19, 20), (21, 29), (21, 53), (22, 30), (22, 51), (23, 24), (23, 50), (25, 48), (26, 31), (26, 55), (27, 28), (27, 54), (28, 47), (29, 56), (30, 57), (31, 49), (32, 33), (32, 46), (34, 35), (35, 42), (40, 44), (41, 52), (42, 53), (43, 44), (43, 46), (47, 48), (49, 50), (51, 52), (54, 57), (55, 56)])
me_cube_cell_055.attributes.new('sharp_edge', 'BOOLEAN', 'EDGE').data.foreach_set('value', [ (min(e.vertices), max(e.vertices)) in _k for e in me_cube_cell_055.edges])
_uv = me_cube_cell_055.uv_layers.new(name='UVMap')
_uv.uv.foreach_set('vector', [0.0, 0.0, 1.0, 0.0, 1.0, 0.462, 0.465, 0.465, 0.0, 0.0, 1.0, 0.0, 1.0, 1.0, 0.0, 0.0, 0.7844, 0.001709, 1.0, 0.2325, 1.0, 1.0, 0.0, 0.0, 0.7804, 0.0, 0.7816, 0.7816, 0.0, 0.0, 1.0, 0.0, 1.0, 0.5786, 0.462, 0.462, 0.0, 0.0, 0.8773, 0.0, 0.977, 0.0, 0.9771, 0.9771, 0.0, 0.0, 0.7827, 0.0, 1.0, 0.2191, 1.0, 1.0, 0.0, 0.0, 0.7692, 0.0, 0.7671, 0.7134, 0.7023, 0.7023, 0.3877, 0.01274, 0.4888, 0.01274, 0.4999, 0.01274, 0.1245, 0.1245, 0.1245, 0.04101, 1.0, 0.04122, 1.0, 0.139, 1.0, 1.0, 0.04122, 0.04122, 0.09567, 0.0, 0.0, 0.0, 0.4679, 0.0, 1.0, 0.02283, 1.0, 0.1225, 0.3768, 0.0536, 0.139, 0.139, 0.1252, 0.5098, 0.2503, 0.5077, 0.3446, 0.5078, 0.3712, 0.5078, 0.3706, 0.6249, 0.125, 0.625, 0.2173, 0.0, 1.0, 0.0, 1.0, 1.0, 0.625, 0.6251, 0.7185, 0.6251, 0.7249, 0.6251, 0.8707, 0.6251, 0.8709, 0.6375, 0.8711, 0.6705, 0.815, 0.671, 0.7502, 0.6714, 0.7457, 0.6708, 0.6347, 0.6523, 0.625, 0.6506, 1.0, 0.8771, 0.1245, 0.0, 1.0, 0.0, 0.139, 0.139, 0.3768, 0.0536, 1.0, 0.1225, 1.0, 1.0, 0.02283, 0.02283, 1.0, 0.02305, 1.0, 0.1227, 0.1225, 0.1225, 0.1225, 0.1225, 1.0, 0.1227, 1.0, 1.0, 1.0, 0.465, 0.5321, 0.0, 1.0, 0.0, 0.2325, 0.2325, 1.0, 0.2308, 1.0, 1.0, 0.625, 0.875, 0.6141, 0.875, 0.5001, 0.875, 0.5001, 0.8414, 0.5001, 0.75, 0.5256, 0.75, 0.5812, 0.755, 0.621, 0.7593, 0.625, 0.7598, 1.0, 0.9771, 0.2753, 0.2634, 1.0, 0.2628, 0.2191, 0.2191, 1.0, 0.2196, 1.0, 1.0, 0.2628, 0.2628, 0.1229, 0.0, 1.0, 0.0, 1.0, 0.9771, 0.9771, 0.9771, 1.0, 0.7023, 0.4214, 0.0, 1.0, 0.0, 0.0, 0.0, 1.0, 0.0, 1.0, 1.0, 1.0, 1.0])
me_cube_cell_055.materials.append(mat_material_001)
me_cube_cell_055.use_remesh_preserve_volume = False
me_cube_cell_055.use_remesh_preserve_attributes = False
me_cube_cell_055.use_mirror_vertex_groups = False
me_cube_cell_055.update()
me_cube_cell_058 = bpy.data.meshes.new('Cube_cell.058')
me_cube_cell_058.from_pydata([(-0.4218, 0.2457, 0.1326), (-0.369, 0.3594, 0.1369), (-0.06287, 0.4147, 0.1362), (0.6292, -1.668, 0.1361), (-0.3707, 0.3599, -0.03802), (-0.06644, 0.4145, -0.03789), (-0.219, 0.3877, -0.06356), (-0.4218, -0.1224, 0.1367), (-0.4218, -1.668, 0.1326), (0.597, 0.2457, 0.1367), (0.6286, 0.2457, 0.1364), (-0.3815, 0.2457, 0.1368), (-0.5412, 0.3223, -0.04148), (-0.5412, 0.3228, 0.001425), (-0.5412, 0.3219, 0.1365), (-0.5412, -1.212, 0.1363), (-0.5412, -1.668, 0.1361), (-0.5006, 0.2939, -0.218), (-0.5412, 0.2851, -0.218), (-0.5412, -1.668, -0.218), (0.629, 0.2127, -0.218), (-0.1364, 0.3724, -0.218), (0.254, 0.463, -0.03779), (0.2638, 0.463, -0.04805), (0.4635, 0.463, -0.218), (0.6289, 0.463, -0.218), (0.4211, 0.4566, -0.218), (0.629, -1.668, -0.218), (0.255, 0.463, 0.05113), (0.2594, 0.463, 0.1365), (0.5933, 0.463, 0.1368), (0.6286, 0.463, 0.1365), (0.28, 0.463, 0.1368), (-0.4218, 0.2457, 0.1326), (-0.4218, 0.2457, 0.1326), (-0.4218, 0.2457, 0.1326), (-0.3815, 0.2457, 0.1368), (-0.3815, 0.2457, 0.1368), (-0.5412, 0.3223, -0.04148), (-0.5412, 0.3228, 0.001425), (0.597, 0.2457, 0.1367), (0.597, 0.2457, 0.1367), (0.6286, 0.2457, 0.1364), (-0.4218, -0.1224, 0.1367), (-0.4218, -0.1224, 0.1367), (-0.4218, -1.668, 0.1326), (-0.5412, 0.2851, -0.218), (-0.5412, 0.3219, 0.1365), (-0.5412, -1.212, 0.1363), (-0.5412, -1.668, 0.1361), (-0.1364, 0.3724, -0.218), (-0.5006, 0.2939, -0.218), (-0.5412, -1.668, -0.218), (0.629, -1.668, -0.218), (0.6289, 0.463, -0.218), (0.629, 0.2127, -0.218), (0.4211, 0.4566, -0.218), (0.255, 0.463, 0.05113), (0.254, 0.463, -0.03779), (0.2638, 0.463, -0.04805), (0.4635, 0.463, -0.218), (0.2594, 0.463, 0.1365), (0.5933, 0.463, 0.1368), (0.6286, 0.463, 0.1365), (0.28, 0.463, 0.1368)], [], [(1, 47, 48, 43, 0, 36), (36, 40, 30, 64, 1), (6, 51, 46, 38), (1, 6, 4), (4, 6, 38), (3, 53, 55), (1, 2, 6), (5, 58, 59, 6), (1, 4, 38, 39), (2, 5, 6), (42, 41, 37, 34), (53, 3, 8, 16, 52), (64, 61, 2, 1), (57, 58, 5, 2), (11, 35, 44), (61, 57, 2), (60, 23, 22, 28, 29, 32, 62, 63, 25), (56, 50, 6), (50, 51, 6), (33, 7, 45), (31, 30, 40, 10), (10, 9, 3), (55, 54, 31, 10, 3), (18, 17, 21, 26, 60, 25, 20, 27, 19), (19, 49, 15, 14, 13, 12, 18), (8, 43, 48, 16), (39, 47, 1), (59, 24, 56, 6), (3, 9, 11, 44, 8)])
me_cube_cell_058.polygons.foreach_set('use_smooth', [0, 0, 0, 0, 0, 0, 0, 0, 0, 0, 1, 0, 0, 0, 0, 0, 1, 0, 0, 1, 0, 0, 0, 1, 1, 0, 0, 0, 0])
_k = set([(0, 36), (0, 43), (7, 33), (7, 45), (8, 43), (8, 44), (9, 10), (9, 11), (10, 40), (11, 35), (12, 13), (12, 18), (13, 14), (14, 15), (15, 49), (16, 48), (16, 52), (17, 18), (17, 21), (19, 27), (19, 49), (20, 25), (20, 27), (21, 26), (22, 23), (22, 28), (23, 60), (24, 56), (24, 59), (25, 63), (26, 60), (28, 29), (29, 32), (30, 31), (30, 64), (31, 54), (32, 62), (34, 37), (35, 44), (36, 40), (37, 41), (38, 39), (38, 46), (39, 47), (41, 42), (46, 51), (47, 48), (50, 51), (50, 56), (52, 53), (53, 55), (54, 55), (57, 58), (57, 61), (58, 59), (61, 64), (62, 63)])
me_cube_cell_058.attributes.new('sharp_edge', 'BOOLEAN', 'EDGE').data.foreach_set('value', [ (min(e.vertices), max(e.vertices)) in _k for e in me_cube_cell_058.edges])
_uv = me_cube_cell_058.uv_layers.new(name='UVMap')
_uv.uv.foreach_set('vector', [0.0, 0.0, 0.7759, 0.0, 0.7754, 0.7754, 0.2377, 0.2377, 0.2378, 0.05166, 0.05609, 0.05609, 1.0, 0.05609, 0.8774, 0.0, 0.9771, 0.0, 1.0, 0.325, 1.0, 0.0, 0.0, 0.0, 0.7566, 0.0, 0.8657, 0.0969, 0.8653, 0.8653, 0.0, 0.0, 1.0, 0.0, 1.0, 1.0, 0.0, 0.0, 1.0, 0.0, 0.7727, 0.7727, 0.0, 0.0, 0.8753, 0.0, 0.876, 0.876, 0.0, 0.0, 1.0, 0.0, 1.0, 1.0, 0.0, 0.0, 0.4905, 0.0, 1.0, 0.4008, 1.0, 1.0, 0.0, 0.0, 1.0, 0.0, 1.0, 0.7727, 0.7744, 0.7744, 0.0, 0.0, 1.0, 0.0, 1.0, 1.0, 0.5002, 0.01274, 0.5035, 0.01274, 0.608, 0.01274, 0.6123, 0.01274, 0.1247, 0.0, 0.0, 0.0, 0.8613, 0.0, 0.9591, 0.0, 0.9592, 0.8761, 0.325, 0.325, 0.5082, 0.0, 1.0, 0.0, 1.0, 1.0, 0.5106, 0.5106, 0.5095, 0.0, 1.0, 0.0, 1.0, 1.0, 0.05609, 0.05609, 0.2378, 0.05166, 0.2377, 0.2377, 0.5082, 0.5082, 1.0, 0.5106, 1.0, 1.0, 0.625, 0.6072, 0.743, 0.5859, 0.7501, 0.5849, 0.8118, 0.585, 0.871, 0.5854, 0.8712, 0.5876, 0.8712, 0.6211, 0.871, 0.6248, 0.625, 0.6249, 0.2451, 0.2451, 1.0, 0.2444, 1.0, 1.0, 0.2444, 0.2444, 1.0, 0.2434, 1.0, 1.0, 0.6123, 0.01274, 0.6123, 0.03432, 0.6123, 0.1249, 0.02298, 0.02298, 1.0, 0.02288, 1.0, 0.1226, 0.1226, 0.1226, 0.1226, 0.1226, 1.0, 0.1226, 1.0, 1.0, 1.0, 0.876, 0.765, 0.7538, 1.0, 0.02298, 1.0, 0.1226, 1.0, 0.0, 0.375, 0.7604, 0.3793, 0.7599, 0.4182, 0.7553, 0.4777, 0.7504, 0.4822, 0.75, 0.4999, 0.75, 0.4999, 0.7647, 0.4999, 0.8749, 0.375, 0.8749, 0.375, 0.6251, 0.6208, 0.6251, 0.6209, 0.6518, 0.621, 0.7417, 0.5273, 0.7418, 0.4975, 0.7418, 0.375, 0.7396, 0.8613, 0.8613, 1.0, 0.2377, 1.0, 0.7754, 0.9591, 0.9591, 1.0, 0.7744, 0.2241, 0.0, 1.0, 0.0, 0.4008, 0.4008, 0.9536, 0.1928, 1.0, 0.2451, 1.0, 1.0, 0.0, 0.0, 0.8774, 0.0, 1.0, 0.05609, 1.0, 0.2377, 0.8613, 0.8613])
me_cube_cell_058.materials.append(mat_material_001)
me_cube_cell_058.use_remesh_preserve_volume = False
me_cube_cell_058.use_remesh_preserve_attributes = False
me_cube_cell_058.use_mirror_vertex_groups = False
me_cube_cell_058.update()
me_cube_cell_060 = bpy.data.meshes.new('Cube_cell.060')
me_cube_cell_060.from_pydata([(-0.1239, 0.03368, -0.09234), (0.193, -0.0043, 0.06197), (0.04418, -0.03178, 0.08638), (-0.1239, -0.06835, 0.0865), (-0.1239, 0.03368, 0.08698), (-0.1239, -0.1061, -0.09234), (-0.1142, 0.05123, 0.08353), (-0.1142, 0.05123, 0.06168), (-0.1144, 0.05082, -0.09234), (-0.1202, 0.0404, 0.08701), (0.2754, -0.01921, -0.09234), (0.2001, -0.00559, -0.09234), (0.2458, -0.02573, -0.09234), (-0.1239, 0.03368, 0.08698), (-0.1239, -0.06835, 0.0865), (-0.1239, -0.1061, -0.09234), (-0.1142, 0.05123, 0.08353), (-0.1142, 0.05123, 0.06168), (-0.1144, 0.05082, -0.09234), (-0.1202, 0.0404, 0.08701), (0.2754, -0.01921, -0.09234), (0.2001, -0.00559, -0.09234), (0.2458, -0.02573, -0.09234)], [], [(0, 18, 21, 20, 12, 15), (1, 2, 22, 10), (11, 8, 7), (4, 19, 6, 17, 18, 0), (9, 13, 14, 2), (16, 9, 2, 1), (15, 3, 4, 0), (7, 16, 1, 10, 11), (14, 5, 22, 2)])
me_cube_cell_060.polygons.foreach_set('use_smooth', [1, 0, 0, 1, 0, 0, 1, 0, 0])
_k = set([(3, 4), (3, 15), (4, 19), (5, 14), (5, 22), (6, 17), (6, 19), (7, 8), (7, 16), (8, 11), (9, 13), (9, 16), (10, 11), (10, 22), (12, 15), (12, 20), (13, 14), (17, 18), (18, 21), (20, 21)])
me_cube_cell_060.attributes.new('sharp_edge', 'BOOLEAN', 'EDGE').data.foreach_set('value', [ (min(e.vertices), max(e.vertices)) in _k for e in me_cube_cell_060.edges])
_uv = me_cube_cell_060.uv_layers.new(name='UVMap')
_uv.uv.foreach_set('vector', [0.375, 0.7521, 0.376, 0.7511, 0.4096, 0.7544, 0.4176, 0.7552, 0.4144, 0.7556, 0.375, 0.7603, 0.0, 0.0, 1.0, 0.0, 1.0, 0.7814, 0.7553, 0.7553, 1.0, 0.7822, 0.3393, 0.1216, 1.0, 0.1111, 0.7494, 0.5, 0.7494, 0.5004, 0.747, 0.501, 0.7319, 0.501, 0.625, 0.501, 0.625, 0.5, 0.219, 0.219, 0.2618, 0.2035, 1.0, 0.2281, 1.0, 1.0, 0.1449, 0.1449, 0.219, 0.0, 1.0, 0.0, 1.0, 1.0, 0.375, 0.7397, 0.4991, 0.7419, 0.4994, 0.7479, 0.375, 0.7479, 0.1111, 0.1111, 0.1449, 0.0, 1.0, 0.0, 1.0, 0.7553, 0.7822, 0.7822, 0.7719, 0.0, 0.7819, 0.1053, 0.7814, 0.7814, 0.0, 0.0])
me_cube_cell_060.materials.append(mat_material_001)
me_cube_cell_060.use_remesh_preserve_volume = False
me_cube_cell_060.use_remesh_preserve_attributes = False
me_cube_cell_060.use_mirror_vertex_groups = False
me_cube_cell_060.update()
me_cube_cell_062 = bpy.data.meshes.new('Cube_cell.062')
me_cube_cell_062.from_pydata([(-0.3728, 0.01875, -0.1023), (-0.07042, -0.0548, 0.05204), (0.07932, -0.02745, 0.07635), (-0.3795, 0.006591, 0.07675), (-0.3728, 0.01875, 0.07683), (-0.3823, 0.001511, 0.07277), (-0.3822, 0.001705, -0.1023), (0.01231, -0.06935, -0.1023), (-0.3521, -0.003724, -0.1023), (0.6008, 0.01875, -0.1023), (0.4333, 0.01875, 0.03939), (0.4008, 0.01875, 0.06662), (0.3875, 0.01875, 0.07646), (-0.1727, 0.01875, 0.07677), (0.5708, 0.01424, -0.1023), (-0.3822, 0.001705, -0.1023), (-0.3823, 0.001511, 0.07277), (-0.3521, -0.003724, -0.1023), (0.01231, -0.06935, -0.1023), (0.6008, 0.01875, -0.1023), (0.4333, 0.01875, 0.03939), (0.4008, 0.01875, 0.06662), (0.3875, 0.01875, 0.07646), (-0.1727, 0.01875, 0.07677), (-0.3728, 0.01875, 0.07683), (0.5708, 0.01424, -0.1023), (-0.3795, 0.006591, 0.07675)], [], [(0, 24, 23, 12, 21, 10, 19), (2, 1, 11, 22), (1, 17, 18), (1, 25, 9, 20), (2, 22, 13), (1, 18, 25), (1, 20, 11), (1, 16, 15, 17), (13, 4, 26, 2), (6, 5, 3, 24, 0), (19, 14, 7, 8, 6, 0), (26, 16, 1, 2)])
me_cube_cell_062.polygons.foreach_set('use_smooth', [1, 0, 0, 0, 0, 0, 0, 0, 0, 1, 1, 0])
_k = set([(3, 5), (3, 24), (4, 13), (4, 26), (5, 6), (6, 8), (7, 8), (7, 14), (9, 20), (9, 25), (10, 19), (10, 21), (11, 20), (11, 22), (12, 21), (12, 23), (13, 22), (14, 19), (15, 16), (15, 17), (16, 26), (17, 18), (18, 25), (23, 24)])
me_cube_cell_062.attributes.new('sharp_edge', 'BOOLEAN', 'EDGE').data.foreach_set('value', [ (min(e.vertices), max(e.vertices)) in _k for e in me_cube_cell_062.edges])
_uv = me_cube_cell_062.uv_layers.new(name='UVMap')
_uv.uv.foreach_set('vector', [0.625, 0.5021, 0.7493, 0.5021, 0.7493, 0.5235, 0.7491, 0.5833, 0.7422, 0.5847, 0.7233, 0.5882, 0.625, 0.606, 0.0, 0.0, 1.0, 0.0, 1.0, 0.5942, 0.4791, 0.4791, 0.0, 0.0, 0.757, 0.0, 0.7561, 0.7561, 0.0, 0.0, 0.7556, 0.0, 0.791, 0.03949, 0.594, 0.594, 0.0, 0.0, 0.4791, 0.0, 0.4826, 0.4826, 0.0, 0.0, 0.7561, 0.0, 0.7556, 0.7556, 0.0, 0.0, 0.594, 0.0, 0.5942, 0.5942, 0.0, 0.0, 0.837, 0.0, 0.8377, 0.7657, 0.757, 0.757, 1.0, 0.4826, 0.343, 0.2086, 0.1226, 0.0, 1.0, 0.0, 0.625, 0.5011, 0.747, 0.5011, 0.7493, 0.5015, 0.7493, 0.5021, 0.625, 0.5021, 0.481, 0.75, 0.4778, 0.7503, 0.4182, 0.7552, 0.3793, 0.7513, 0.3761, 0.751, 0.3771, 0.75, 0.101, 0.101, 0.1353, 0.0, 1.0, 0.0, 1.0, 1.0])
me_cube_cell_062.materials.append(mat_material_001)
me_cube_cell_062.use_remesh_preserve_volume = False
me_cube_cell_062.use_remesh_preserve_attributes = False
me_cube_cell_062.use_mirror_vertex_groups = False
me_cube_cell_062.update()
me_cube_cell_064 = bpy.data.meshes.new('Cube_cell.064')
me_cube_cell_064.from_pydata([(-0.2582, 0.01528, 0.09542), (0.1964, -0.0306, -0.08344), (-0.2605, 0.01121, -0.08407), (-0.2646, 0.003742, -0.08403), (-0.2644, 0.003984, 0.09542), (-0.2646, 0.003722, -0.05809), (-0.1775, 0.01528, -0.08403), (0.5036, 0.01528, -0.08346), (0.5084, 0.01528, 0.09542), (0.199, -0.03094, 0.09542), (0.08243, -0.02226, 0.09542), (-0.2646, 0.003742, -0.08403), (-0.2605, 0.01121, -0.08407), (-0.2644, 0.003984, 0.09542), (-0.2646, 0.003722, -0.05809), (0.5036, 0.01528, -0.08346), (-0.1775, 0.01528, -0.08403), (0.5084, 0.01528, 0.09542), (0.199, -0.03094, 0.09542), (0.08243, -0.02226, 0.09542)], [], [(17, 18, 1, 15), (0, 12, 3, 14, 13), (1, 18, 19, 5, 11), (16, 15, 1, 11, 2), (8, 7, 6, 12, 0), (19, 4, 5), (13, 10, 9, 8, 0)])
me_cube_cell_064.polygons.foreach_set('use_smooth', [0, 1, 0, 0, 1, 0, 1])
_k = set([(2, 11), (2, 16), (3, 12), (3, 14), (4, 5), (4, 19), (5, 11), (6, 7), (6, 12), (7, 8), (8, 9), (9, 10), (10, 13), (13, 14), (15, 16), (15, 17), (17, 18), (18, 19)])
me_cube_cell_064.attributes.new('sharp_edge', 'BOOLEAN', 'EDGE').data.foreach_set('value', [ (min(e.vertices), max(e.vertices)) in _k for e in me_cube_cell_064.edges])
_uv = me_cube_cell_064.uv_layers.new(name='UVMap')
_uv.uv.foreach_set('vector', [0.7417, 0.224, 0.2248, 0.0, 1.0, 0.0, 1.0, 0.4797, 0.875, 0.5021, 0.7505, 0.5019, 0.7505, 0.5015, 0.7685, 0.5015, 0.875, 0.5015, 0.0, 0.0, 0.7752, 0.0, 1.0, 0.2242, 1.0, 0.8876, 0.8869, 0.8869, 0.8742, 0.8742, 0.5203, 0.0, 1.0, 0.0, 1.0, 0.8869, 0.9458, 0.9458, 0.875, 0.5839, 0.7509, 0.5834, 0.7505, 0.5108, 0.7505, 0.5021, 0.875, 0.5021, 0.2242, 0.2242, 0.887, 0.2233, 0.8876, 0.8876, 0.6232, 0.0003313, 0.5865, 0.002201, 0.5741, 0.00271, 0.5411, 0.0, 0.6229, 0.0])
me_cube_cell_064.materials.append(mat_material_001)
me_cube_cell_064.use_remesh_preserve_volume = False
me_cube_cell_064.use_remesh_preserve_attributes = False
me_cube_cell_064.use_mirror_vertex_groups = False
me_cube_cell_064.update()
me_cube_cell_066 = bpy.data.meshes.new('Cube_cell.066')
me_cube_cell_066.from_pydata([(-0.04634, 0.03626, 0.08403), (0.1206, -0.02899, -0.09523), (-0.04634, -0.06569, 0.08403), (-0.04634, -0.06492, -0.09529), (-0.04634, 0.03626, -0.0952), (-0.04349, 0.04145, 0.08403), (-0.04325, 0.04189, -0.0952), (-0.04326, 0.04186, -0.03925), (0.0731, -0.008555, 0.08403), (0.1217, -0.02957, 0.08403), (-0.04634, -0.06492, -0.09529), (-0.04634, -0.06569, 0.08403), (-0.04634, 0.03626, -0.0952), (-0.04326, 0.04186, -0.03925), (-0.04349, 0.04145, 0.08403), (0.0731, -0.008555, 0.08403), (-0.04325, 0.04189, -0.0952), (0.1217, -0.02957, 0.08403)], [], [(1, 16, 13, 15, 17), (13, 5, 15), (11, 9, 8, 14, 0), (14, 7, 6, 12, 0), (10, 4, 16, 1), (12, 3, 11, 0), (2, 10, 1, 17)])
me_cube_cell_066.polygons.foreach_set('use_smooth', [0, 0, 1, 1, 0, 1, 0])
_k = set([(2, 10), (2, 17), (3, 11), (3, 12), (4, 10), (4, 16), (5, 13), (5, 15), (6, 7), (6, 12), (7, 14), (8, 9), (8, 14), (9, 11), (13, 16), (15, 17)])
me_cube_cell_066.attributes.new('sharp_edge', 'BOOLEAN', 'EDGE').data.foreach_set('value', [ (min(e.vertices), max(e.vertices)) in _k for e in me_cube_cell_066.edges])
_uv = me_cube_cell_066.uv_layers.new(name='UVMap')
_uv.uv.foreach_set('vector', [0.0, 0.0, 0.7563, 0.0, 1.0, 0.2421, 1.0, 0.7758, 0.7758, 0.7758, 0.2421, 0.2421, 0.7759, 0.2427, 0.7758, 0.7758, 0.625, 0.008112, 0.6071, 0.005994, 0.6123, 0.004762, 0.6238, 0.0009153, 0.625, 0.002135, 0.875, 0.5003, 0.7895, 0.5003, 0.7506, 0.5003, 0.7506, 0.5, 0.875, 0.5, 1.0, 0.7688, 0.2791, 0.04954, 0.2437, 0.0, 1.0, 0.0, 0.5006, 0.7479, 0.5006, 0.7419, 0.625, 0.7419, 0.625, 0.7479, 0.4522, 0.2287, 0.2312, 0.0, 1.0, 0.0, 1.0, 0.7758])
me_cube_cell_066.materials.append(mat_material_001)
me_cube_cell_066.use_remesh_preserve_volume = False
me_cube_cell_066.use_remesh_preserve_attributes = False
me_cube_cell_066.use_mirror_vertex_groups = False
me_cube_cell_066.update()
me_cube_cell_070 = bpy.data.meshes.new('Cube_cell.070')
me_cube_cell_070.from_pydata([(0.4022, 0.017, -0.09039), (0.08935, -0.05055, 0.0744), (-0.05378, -0.02476, 0.08866), (0.4078, 0.006849, -0.09039), (0.404, 0.01366, 0.08884), (0.4075, 0.007282, 0.08771), (0.004152, -0.06581, -0.09039), (-0.3595, -0.006958, -0.09039), (-0.3945, 0.017, 0.0134), (-0.4868, 0.017, -0.07138), (-0.507, 0.017, -0.09039), (0.3771, 0.001291, -0.09039), (0.3399, 0.017, 0.08886), (-0.3118, 0.017, 0.08893), (-0.3186, 0.017, 0.08293), (-0.3595, -0.006958, -0.09039), (0.004152, -0.06581, -0.09039), (-0.3186, 0.017, 0.08293), (-0.3945, 0.017, 0.0134), (-0.4868, 0.017, -0.07138), (-0.507, 0.017, -0.09039), (0.3771, 0.001291, -0.09039), (0.4078, 0.006849, -0.09039), (0.3399, 0.017, 0.08886), (-0.3118, 0.017, 0.08893), (0.404, 0.01366, 0.08884), (0.4075, 0.007282, 0.08771)], [], [(2, 24, 17, 1), (2, 26, 25, 23, 24), (4, 5, 22, 0), (20, 19, 18, 14, 13, 12, 4, 0), (16, 21, 1), (21, 3, 26, 1), (22, 11, 6, 15, 20, 0), (26, 2, 1), (9, 10, 7), (1, 17, 8, 9, 7, 16)])
me_cube_cell_070.polygons.foreach_set('use_smooth', [0, 0, 1, 1, 0, 0, 1, 0, 0, 0])
_k = set([(3, 21), (3, 26), (4, 5), (4, 12), (5, 22), (6, 11), (6, 15), (7, 10), (7, 16), (8, 9), (8, 17), (9, 10), (11, 22), (12, 13), (13, 14), (14, 18), (15, 20), (16, 21), (17, 24), (18, 19), (19, 20), (23, 24), (23, 25), (25, 26)])
me_cube_cell_070.attributes.new('sharp_edge', 'BOOLEAN', 'EDGE').data.foreach_set('value', [ (min(e.vertices), max(e.vertices)) in _k for e in me_cube_cell_070.edges])
_uv = me_cube_cell_070.uv_layers.new(name='UVMap')
_uv.uv.foreach_set('vector', [0.0, 0.0, 0.4549, 0.0, 1.0, 0.4256, 1.0, 1.0, 0.0, 0.0, 0.9426, 0.0, 1.0, 0.02844, 1.0, 0.08918, 0.4549, 0.4549, 0.2494, 0.5002, 0.2477, 0.5006, 0.125, 0.5006, 0.125, 0.5, 0.625, 0.6517, 0.6382, 0.6538, 0.697, 0.6637, 0.7453, 0.6718, 0.7494, 0.6725, 0.7494, 0.7421, 0.7494, 0.7487, 0.625, 0.7487, 1.0, 0.7658, 0.2335, 0.0, 1.0, 0.0, 1.0, 0.7665, 0.9232, 0.7716, 0.1502, 0.0, 1.0, 0.0, 0.6243, 0.7506, 0.621, 0.7509, 0.5812, 0.7549, 0.5424, 0.7514, 0.5267, 0.75, 0.6237, 0.75, 0.05737, 0.0, 1.0, 0.0, 1.0, 1.0, 0.3636, 0.3636, 0.5383, 0.3359, 0.5379, 0.5379, 0.0, 0.0, 0.5744, 0.0, 0.5747, 0.0, 1.0, 0.3636, 1.0, 0.5379, 0.7658, 0.7658])
me_cube_cell_070.materials.append(mat_material_001)
me_cube_cell_070.use_remesh_preserve_volume = False
me_cube_cell_070.use_remesh_preserve_attributes = False
me_cube_cell_070.use_mirror_vertex_groups = False
me_cube_cell_070.update()
me_cube_cell_072 = bpy.data.meshes.new('Cube_cell.072')
me_cube_cell_072.from_pydata([(0.1073, 0.04892, -0.08693), (-0.2129, 0.001885, 0.07829), (-0.06994, -0.0237, 0.09189), (0.1073, -0.05919, 0.09014), (0.1073, -0.09431, -0.08693), (0.1073, 0.04892, 0.09245), (0.1018, 0.05887, -0.08693), (0.1016, 0.05926, 0.07752), (0.07095, -0.08711, -0.08693), (-0.2247, 0.0002821, -0.08693), (-0.2978, -0.01305, -0.08693), (0.1016, 0.05922, 0.09131), (0.1073, -0.09431, -0.08693), (0.1073, -0.05919, 0.09014), (0.1018, 0.05887, -0.08693), (0.1016, 0.05926, 0.07752), (0.07095, -0.08711, -0.08693), (-0.2978, -0.01305, -0.08693), (-0.2247, 0.0002821, -0.08693), (0.1016, 0.05922, 0.09131), (0.1073, 0.04892, 0.09245)], [], [(0, 20, 3, 12), (2, 1, 13), (1, 17, 16), (2, 5, 11, 1), (13, 5, 2), (14, 15, 19, 20, 0), (16, 4, 13, 1), (12, 8, 10, 18, 14, 0), (11, 7, 9, 17, 1), (7, 6, 9)])
me_cube_cell_072.polygons.foreach_set('use_smooth', [1, 0, 0, 0, 0, 1, 0, 1, 0, 0])
_k = set([(3, 12), (3, 20), (4, 13), (4, 16), (5, 11), (5, 13), (6, 7), (6, 9), (7, 11), (8, 10), (8, 12), (9, 17), (10, 18), (14, 15), (14, 18), (15, 19), (16, 17), (19, 20)])
me_cube_cell_072.attributes.new('sharp_edge', 'BOOLEAN', 'EDGE').data.foreach_set('value', [ (min(e.vertices), max(e.vertices)) in _k for e in me_cube_cell_072.edges])
_uv = me_cube_cell_072.uv_layers.new(name='UVMap')
_uv.uv.foreach_set('vector', [0.125, 0.5013, 0.2495, 0.5013, 0.2479, 0.5076, 0.125, 0.5097, 0.0, 0.0, 1.0, 0.0, 0.7789, 0.7789, 0.0, 0.0, 0.7688, 0.0, 0.767, 0.767, 0.0, 0.0, 0.8688, 0.0, 1.0, 0.08655, 1.0, 1.0, 1.0, 0.7789, 0.1312, 0.0, 1.0, 0.0, 0.125, 0.5007, 0.2391, 0.5007, 0.2487, 0.5007, 0.2495, 0.5013, 0.125, 0.5013, 1.0, 0.767, 0.9077, 0.7729, 0.1358, 0.0, 1.0, 0.0, 0.625, 0.7597, 0.6211, 0.7593, 0.5818, 0.7549, 0.5896, 0.7541, 0.6244, 0.7507, 0.625, 0.7513, 0.08655, 0.08655, 0.06558, 0.0, 0.7832, 0.0, 1.0, 0.2312, 1.0, 1.0, 0.9344, 0.0, 0.8963, 0.6798, 0.2168, 0.0])
me_cube_cell_072.materials.append(mat_material_001)
me_cube_cell_072.use_remesh_preserve_volume = False
me_cube_cell_072.use_remesh_preserve_attributes = False
me_cube_cell_072.use_mirror_vertex_groups = False
me_cube_cell_072.update()
me_cube_cell_076 = bpy.data.meshes.new('Cube_cell.076')
me_cube_cell_076.from_pydata([(0.3127, 0.0108, 0.07907), (-0.1462, -0.03008, -0.09964), (0.3137, 0.008916, -0.1004), (0.3162, 0.00432, -0.1003), (0.3163, 0.00427, 0.07907), (0.2403, -0.001383, 0.07907), (-0.1489, -0.03014, 0.07907), (-0.2747, -0.009911, 0.07907), (-0.4026, 0.0108, 0.07907), (0.2763, 0.0108, -0.1004), (-0.4004, 0.0108, -0.09996), (-0.4026, 0.0108, 0.02623), (0.3163, 0.00427, 0.07907), (0.3162, 0.00432, -0.1003), (0.3137, 0.008916, -0.1004), (-0.1489, -0.03014, 0.07907), (0.2403, -0.001383, 0.07907), (-0.2747, -0.009911, 0.07907), (-0.4026, 0.0108, 0.07907), (-0.4004, 0.0108, -0.09996), (0.2763, 0.0108, -0.1004), (-0.4026, 0.0108, 0.02623)], [], [(1, 15, 17, 21, 10), (12, 3, 14, 0), (14, 20, 19, 11, 18, 0), (13, 4, 16, 1), (2, 13, 1, 10, 9), (17, 8, 21), (16, 15, 1), (18, 7, 6, 5, 12, 0)])
me_cube_cell_076.polygons.foreach_set('use_smooth', [0, 1, 1, 0, 0, 0, 0, 1])
_k = set([(2, 9), (2, 13), (3, 12), (3, 14), (4, 13), (4, 16), (5, 6), (5, 12), (6, 7), (7, 18), (8, 17), (8, 21), (9, 10), (10, 21), (11, 18), (11, 19), (14, 20), (15, 16), (15, 17), (19, 20)])
me_cube_cell_076.attributes.new('sharp_edge', 'BOOLEAN', 'EDGE').data.foreach_set('value', [ (min(e.vertices), max(e.vertices)) in _k for e in me_cube_cell_076.edges])
_uv = me_cube_cell_076.uv_layers.new(name='UVMap')
_uv.uv.foreach_set('vector', [0.0, 0.0, 0.7758, 0.0, 1.0, 0.2235, 1.0, 0.4522, 0.4518, 0.4518, 0.375, 0.5004, 0.2505, 0.5004, 0.2505, 0.5, 0.375, 0.5, 0.7505, 0.7487, 0.7505, 0.7448, 0.7508, 0.6726, 0.8383, 0.6724, 0.875, 0.6724, 0.875, 0.7487, 0.07189, 0.07189, 0.848, 0.07157, 1.0, 0.2241, 1.0, 1.0, 0.03614, 0.03614, 0.07189, 0.0, 1.0, 0.0, 1.0, 0.4518, 0.07143, 0.07143, 0.2235, 0.2235, 0.4501, 0.2232, 0.4522, 0.4522, 0.2241, 0.2241, 1.0, 0.2242, 1.0, 1.0, 0.4526, 0.0, 0.439, 0.001214, 0.4256, 0.0024, 0.384, 0.0007143, 0.3755, 0.0008373, 0.3763, 0.0])
me_cube_cell_076.materials.append(mat_material_001)
me_cube_cell_076.use_remesh_preserve_volume = False
me_cube_cell_076.use_remesh_preserve_attributes = False
me_cube_cell_076.use_mirror_vertex_groups = False
me_cube_cell_076.update()
me_cube_cell_080 = bpy.data.meshes.new('Cube_cell.080')
me_cube_cell_080.from_pydata([(-0.3892, -0.02216, -0.08157), (-0.07526, 0.04495, 0.08374), (0.06675, 0.01962, 0.0975), (0.2563, -0.01137, 0.09789), (0.259, -0.02216, 0.09782), (0.1304, -0.02216, 0.09789), (-0.3892, -0.02216, 0.09779), (0.2714, -0.02216, -0.08157), (0.2671, -0.02216, -0.01681), (-0.3945, -0.01257, 0.09676), (-0.3947, -0.01226, -0.08157), (0.2647, 0.0061, -0.08157), (0.2614, 0.0193, -0.08157), (0.2202, 0.02602, -0.08157), (0.009812, 0.0599, -0.08157), (-0.3641, -0.006751, -0.08157), (0.259, -0.02216, 0.09782), (0.1304, -0.02216, 0.09789), (-0.3892, -0.02216, 0.09779), (0.2714, -0.02216, -0.08157), (0.2671, -0.02216, -0.01681), (-0.3947, -0.01226, -0.08157), (-0.3945, -0.01257, 0.09676), (0.2647, 0.0061, -0.08157), (0.2614, 0.0193, -0.08157), (0.2202, 0.02602, -0.08157), (0.009812, 0.0599, -0.08157), (-0.3641, -0.006751, -0.08157)], [], [(0, 6, 9, 21), (3, 2, 22), (1, 14, 27), (3, 22, 18, 5), (2, 1, 22), (20, 7, 23), (27, 10, 22, 1), (21, 15, 26, 25, 24, 11, 19, 0), (12, 13, 2, 3), (23, 12, 3, 16, 20), (19, 8, 4, 17, 6, 0), (5, 16, 3), (13, 14, 1, 2)])
me_cube_cell_080.polygons.foreach_set('use_smooth', [1, 0, 0, 0, 0, 0, 0, 1, 0, 0, 1, 0, 0])
_k = set([(4, 8), (4, 17), (5, 16), (5, 18), (6, 9), (6, 17), (7, 20), (7, 23), (8, 19), (9, 21), (10, 22), (10, 27), (11, 19), (11, 24), (12, 13), (12, 23), (13, 14), (14, 27), (15, 21), (15, 26), (16, 20), (18, 22), (24, 25), (25, 26)])
me_cube_cell_080.attributes.new('sharp_edge', 'BOOLEAN', 'EDGE').data.foreach_set('value', [ (min(e.vertices), max(e.vertices)) in _k for e in me_cube_cell_080.edges])
_uv = me_cube_cell_080.uv_layers.new(name='UVMap')
_uv.uv.foreach_set('vector', [0.375, 0.4988, 0.4995, 0.4988, 0.4987, 0.4999, 0.375, 0.4999, 0.0, 0.0, 1.0, 0.0, 0.9599, 0.9599, 0.0, 0.0, 0.7686, 0.0, 0.7686, 0.7686, 0.0, 0.0, 0.9599, 0.0, 0.951, 0.09849, 0.1781, 0.1781, 0.0, 0.0, 1.0, 0.0, 0.9463, 0.9463, 0.5003, 0.0, 0.5001, 0.2825, 0.2173, 0.0, 1.0, 0.7686, 0.917, 0.774, 0.07192, 0.0, 1.0, 0.0, 0.3756, 0.9994, 0.3789, 0.9991, 0.4188, 0.9952, 0.4413, 0.9972, 0.4457, 0.9976, 0.446, 0.9983, 0.4467, 1.0, 0.3762, 1.0, 0.217, 0.217, 0.2174, 0.0, 1.0, 0.0, 1.0, 1.0, 0.2173, 0.2173, 0.217, 0.0, 1.0, 0.0, 1.0, 0.1778, 0.5003, 0.5003, 0.375, 0.4283, 0.4199, 0.4287, 0.4995, 0.4296, 0.4995, 0.4433, 0.4995, 0.4988, 0.375, 0.4988, 1.0, 0.1781, 0.8222, 0.0, 1.0, 0.0, 0.7826, 0.0, 0.7686, 0.7686, 1.0, 1.0, 0.0, 0.0])
me_cube_cell_080.materials.append(mat_material_001)
me_cube_cell_080.use_remesh_preserve_volume = False
me_cube_cell_080.use_remesh_preserve_attributes = False
me_cube_cell_080.use_mirror_vertex_groups = False
me_cube_cell_080.update()
me_cube_cell_082 = bpy.data.meshes.new('Cube_cell.082')
me_cube_cell_082.from_pydata([(-0.1069, -0.04886, -0.08602), (0.2134, -0.001232, 0.07965), (0.07091, 0.02447, 0.09284), (-0.1015, -0.05873, -0.08602), (-0.1015, -0.05872, 0.06656), (-0.1015, -0.05866, 0.09097), (-0.1048, -0.05277, 0.09313), (0.2188, -0.0007207, -0.08602), (-0.07129, 0.08736, -0.08602), (0.2982, 0.01378, -0.08602), (-0.1069, 0.09443, -0.08602), (-0.1069, 0.05966, 0.093), (-0.1015, -0.05873, -0.08602), (-0.1015, -0.05872, 0.06656), (-0.1015, -0.05866, 0.09097), (-0.07129, 0.08736, -0.08602), (0.2982, 0.01378, -0.08602), (0.2188, -0.0007207, -0.08602), (-0.1069, 0.09443, -0.08602), (-0.1069, 0.05966, 0.093), (-0.1048, -0.05277, 0.09313)], [], [(0, 6, 19, 18), (1, 14, 4, 17, 9), (2, 20, 14, 1), (18, 8, 16, 7, 12, 0), (12, 13, 5, 6, 0), (4, 3, 17), (9, 15, 1), (11, 20, 2), (10, 11, 2, 1, 15)])
me_cube_cell_082.polygons.foreach_set('use_smooth', [1, 0, 0, 1, 1, 0, 0, 0, 0])
_k = set([(3, 4), (3, 17), (4, 14), (5, 6), (5, 13), (6, 19), (7, 12), (7, 16), (8, 16), (8, 18), (9, 15), (9, 17), (10, 11), (10, 15), (11, 20), (12, 13), (14, 20), (18, 19)])
me_cube_cell_082.attributes.new('sharp_edge', 'BOOLEAN', 'EDGE').data.foreach_set('value', [ (min(e.vertices), max(e.vertices)) in _k for e in me_cube_cell_082.edges])
_uv = me_cube_cell_082.uv_layers.new(name='UVMap')
_uv.uv.foreach_set('vector', [0.375, 0.5012, 0.4993, 0.5012, 0.4992, 0.5076, 0.375, 0.5096, 0.0, 0.0, 0.8505, 0.0, 1.0, 0.1152, 1.0, 0.7814, 0.7679, 0.7679, 0.0, 0.0, 0.876, 0.0, 1.0, 0.08184, 1.0, 1.0, 0.375, 0.9904, 0.3788, 0.9908, 0.4182, 0.9951, 0.4098, 0.996, 0.3756, 0.9994, 0.375, 0.9988, 0.375, 0.5001, 0.4809, 0.5001, 0.4986, 0.5001, 0.4993, 0.5012, 0.375, 0.5012, 0.1152, 0.1152, 0.7821, 0.1154, 0.7814, 0.7814, 1.0, 0.7679, 0.2305, 0.0, 1.0, 0.0, 0.2193, 0.2193, 1.0, 0.124, 1.0, 1.0, 0.2173, 0.001595, 0.2193, 0.0, 1.0, 0.0, 1.0, 1.0, 0.2305, 0.2305])
me_cube_cell_082.materials.append(mat_material_001)
me_cube_cell_082.use_remesh_preserve_volume = False
me_cube_cell_082.use_remesh_preserve_attributes = False
me_cube_cell_082.use_mirror_vertex_groups = False
me_cube_cell_082.update()
me_cube_cell_086 = bpy.data.meshes.new('Cube_cell.086')
me_cube_cell_086.from_pydata([(-0.3816, -0.01279, 0.06524), (0.07774, 0.02833, -0.1143), (0.2646, -0.002786, -0.1142), (0.2669, -0.01279, -0.1141), (0.2717, -0.01279, 0.06524), (-0.385, -0.006605, 0.06524), (-0.3838, -0.008762, -0.1142), (0.2694, -0.003022, 0.06524), (0.2281, 0.003858, 0.06524), (0.08033, 0.02813, 0.06524), (-0.3085, -0.000776, 0.06524), (0.2717, -0.01279, 0.06524), (0.2669, -0.01279, -0.1141), (0.2694, -0.003022, 0.06524), (0.2281, 0.003858, 0.06524), (0.08033, 0.02813, 0.06524), (-0.3085, -0.000776, 0.06524), (-0.385, -0.006605, 0.06524), (-0.3838, -0.008762, -0.1142)], [], [(2, 18, 1), (6, 3, 11, 0), (12, 18, 2), (13, 4, 12, 2), (16, 15, 1), (15, 14, 1), (17, 6, 0), (14, 13, 2, 1), (18, 5, 16, 1), (17, 0, 11, 7, 8, 9, 10)])
me_cube_cell_086.polygons.foreach_set('use_smooth', [0, 1, 0, 0, 0, 0, 1, 0, 0, 1])
_k = set([(3, 6), (3, 11), (4, 12), (4, 13), (5, 16), (5, 18), (6, 17), (7, 8), (7, 11), (8, 9), (9, 10), (10, 17), (12, 18), (13, 14), (14, 15), (15, 16)])
me_cube_cell_086.attributes.new('sharp_edge', 'BOOLEAN', 'EDGE').data.foreach_set('value', [ (min(e.vertices), max(e.vertices)) in _k for e in me_cube_cell_086.edges])
_uv = me_cube_cell_086.uv_layers.new(name='UVMap')
_uv.uv.foreach_set('vector', [0.0, 0.0, 1.0, 0.1142, 1.0, 1.0, 0.5005, 0.4988, 0.5005, 0.4296, 0.625, 0.4291, 0.625, 0.4988, 0.8339, 0.8339, 1.0, 0.08707, 1.0, 1.0, 1.0, 0.7789, 0.8378, 0.7785, 0.8339, 0.0, 1.0, 0.0, 0.2227, 0.2227, 1.0, 0.2229, 1.0, 1.0, 0.2229, 0.2229, 1.0, 0.2211, 1.0, 1.0, 0.625, 0.4995, 0.5005, 0.4988, 0.625, 0.4988, 0.2211, 0.2211, 0.2211, 0.0, 1.0, 0.0, 1.0, 1.0, 0.06782, 0.06782, 0.8458, 0.06865, 1.0, 0.2227, 1.0, 1.0, 0.6246, 0.2492, 0.6238, 0.25, 0.5541, 0.25, 0.5543, 0.2494, 0.5587, 0.249, 0.5745, 0.2476, 0.616, 0.2493])
me_cube_cell_086.materials.append(mat_material_001)
me_cube_cell_086.use_remesh_preserve_volume = False
me_cube_cell_086.use_remesh_preserve_attributes = False
me_cube_cell_086.use_mirror_vertex_groups = False
me_cube_cell_086.update()
me_cube_cell_090 = bpy.data.meshes.new('Cube_cell.090')
me_cube_cell_090.from_pydata([(0.1037, -0.03277, -0.1001), (-0.2135, 0.007482, 0.05666), (-0.06703, 0.03364, 0.07866), (0.1037, -0.03277, 0.07911), (0.1002, -0.03918, 0.07874), (0.09508, -0.04851, -0.1001), (0.09493, -0.04878, 0.05578), (0.09496, -0.04874, 0.07585), (0.1037, 0.1076, -0.1001), (-0.297, 0.02231, -0.1001), (-0.2225, 0.008712, -0.1001), (0.1037, 0.07102, 0.07578), (0.09508, -0.04851, -0.1001), (0.09493, -0.04878, 0.05578), (0.1002, -0.03918, 0.07874), (0.09496, -0.04874, 0.07585), (0.1037, -0.03277, 0.07911), (0.1037, 0.07102, 0.07578), (-0.2225, 0.008712, -0.1001), (-0.297, 0.02231, -0.1001), (0.1037, 0.1076, -0.1001)], [], [(1, 2, 17), (2, 4, 16, 17), (12, 18, 19, 20, 0), (20, 11, 3, 0), (3, 14, 7, 13, 12, 0), (6, 15, 1, 9, 10), (10, 5, 6), (15, 4, 2, 1), (9, 1, 17, 8)])
me_cube_cell_090.polygons.foreach_set('use_smooth', [0, 0, 1, 1, 1, 0, 0, 0, 0])
_k = set([(3, 11), (3, 14), (4, 15), (4, 16), (5, 6), (5, 10), (6, 15), (7, 13), (7, 14), (8, 9), (8, 17), (9, 10), (11, 20), (12, 13), (12, 18), (16, 17), (18, 19), (19, 20)])
me_cube_cell_090.attributes.new('sharp_edge', 'BOOLEAN', 'EDGE').data.foreach_set('value', [ (min(e.vertices), max(e.vertices)) in _k for e in me_cube_cell_090.edges])
_uv = me_cube_cell_090.uv_layers.new(name='UVMap')
_uv.uv.foreach_set('vector', [0.0, 0.0, 1.0, 0.0, 0.8627, 0.8627, 0.0, 0.0, 0.7632, 0.0, 0.774, 0.03839, 0.7718, 0.7718, 0.6241, 0.999, 0.5902, 0.9956, 0.5822, 0.9948, 0.625, 0.9898, 0.625, 0.9981, 0.125, 0.7398, 0.2491, 0.742, 0.2494, 0.7481, 0.125, 0.7481, 0.4994, 0.25, 0.4991, 0.2504, 0.4971, 0.2509, 0.4832, 0.2509, 0.375, 0.2509, 0.375, 0.25, 0.1006, 0.1006, 0.1316, 0.0, 1.0, 0.0, 1.0, 0.7598, 0.783, 0.783, 0.783, 0.0, 0.7828, 0.6658, 0.1006, 0.0, 0.1316, 0.1316, 0.1989, 0.0, 1.0, 0.0, 1.0, 1.0, 0.2402, 0.0, 1.0, 0.0, 1.0, 0.8627, 0.8944, 0.6758])
me_cube_cell_090.materials.append(mat_material_001)
me_cube_cell_090.use_remesh_preserve_volume = False
me_cube_cell_090.use_remesh_preserve_attributes = False
me_cube_cell_090.use_mirror_vertex_groups = False
me_cube_cell_090.update()
me_cube_cell_092 = bpy.data.meshes.new('Cube_cell.092')
me_cube_cell_092.from_pydata([(0.237, -0.03122, -0.09638), (-0.06774, 0.04136, 0.06055), (-0.1798, 0.01197, 0.08243), (-0.1749, 0.02111, 0.07633), (0.2455, -0.01576, 0.07967), (0.237, -0.03122, 0.08276), (0.243, -0.02026, 0.08237), (0.2455, -0.01571, -0.09638), (0.2457, -0.01537, 0.0544), (-0.2006, -0.03122, 0.08276), (-0.2185, -0.03122, -0.09638), (-0.2115, -0.03122, -0.02301), (-0.07218, 0.04209, -0.09638), (-0.1507, 0.05631, -0.09638), (-0.1777, 0.05037, -0.09638), (0.243, -0.02026, 0.08237), (0.2455, -0.01576, 0.07967), (0.2455, -0.01571, -0.09638), (0.2457, -0.01537, 0.0544), (0.237, -0.03122, 0.08276), (-0.2006, -0.03122, 0.08276), (-0.2185, -0.03122, -0.09638), (-0.2115, -0.03122, -0.02301), (-0.07218, 0.04209, -0.09638), (-0.1507, 0.05631, -0.09638), (-0.1777, 0.05037, -0.09638)], [], [(0, 19, 20, 11, 21), (3, 2, 1), (2, 9, 5, 15), (2, 25, 10, 22), (3, 1, 24, 25), (2, 15, 16, 1), (2, 3, 25), (18, 17, 23), (22, 9, 2), (21, 14, 13, 12, 7, 0), (23, 24, 1, 16, 18), (7, 8, 4, 6, 19, 0)])
me_cube_cell_092.polygons.foreach_set('use_smooth', [1, 0, 0, 0, 0, 0, 0, 0, 0, 1, 0, 1])
_k = set([(4, 6), (4, 8), (5, 9), (5, 15), (6, 19), (7, 8), (7, 12), (9, 22), (10, 22), (10, 25), (11, 20), (11, 21), (12, 13), (13, 14), (14, 21), (15, 16), (16, 18), (17, 18), (17, 23), (19, 20), (23, 24), (24, 25)])
me_cube_cell_092.attributes.new('sharp_edge', 'BOOLEAN', 'EDGE').data.foreach_set('value', [ (min(e.vertices), max(e.vertices)) in _k for e in me_cube_cell_092.edges])
_uv = me_cube_cell_092.uv_layers.new(name='UVMap')
_uv.uv.foreach_set('vector', [0.375, 0.2519, 0.4993, 0.2519, 0.4993, 0.2986, 0.4259, 0.2998, 0.375, 0.3006, 0.0, 0.0, 1.0, 0.0, 1.0, 1.0, 0.0, 0.0, 0.4659, 0.0, 0.9774, 0.869, 0.8703, 0.8703, 0.0, 0.0, 0.7823, 0.0, 0.7826, 0.572, 0.4615, 0.4615, 0.0, 0.0, 1.0, 0.0, 1.0, 0.7593, 0.7764, 0.7764, 0.0, 0.0, 0.9007, 0.0, 1.0, 0.1236, 1.0, 1.0, 0.0, 0.0, 1.0, 0.0, 0.7823, 0.7823, 0.8762, 0.0, 0.8768, 0.6597, 0.2174, 0.0, 1.0, 0.4615, 0.5341, 0.0, 1.0, 0.0, 0.5744, 1.0, 0.5789, 0.9951, 0.5817, 0.9949, 0.5901, 0.9957, 0.624, 0.9991, 0.6231, 1.0, 0.2174, 0.2174, 0.2407, 0.0, 1.0, 0.0, 1.0, 0.84, 0.8762, 0.8762, 0.375, 0.251, 0.4796, 0.251, 0.4972, 0.251, 0.4992, 0.2514, 0.4993, 0.2519, 0.375, 0.2519])
me_cube_cell_092.materials.append(mat_material_001)
me_cube_cell_092.use_remesh_preserve_volume = False
me_cube_cell_092.use_remesh_preserve_attributes = False
me_cube_cell_092.use_mirror_vertex_groups = False
me_cube_cell_092.update()
me_cube_cell_094 = bpy.data.meshes.new('Cube_cell.094')
me_cube_cell_094.from_pydata([(0.2347, -0.0105, 0.09701), (-0.1818, 0.03175, -0.08261), (0.2405, 7.458e-05, 0.09701), (0.2399, -0.00109, -0.082), (0.2347, -0.0105, -0.08203), (-0.2103, -0.0105, 0.09701), (0.04115, -0.0105, -0.08234), (-0.2024, -0.0105, -0.08235), (-0.2071, -0.0105, 0.02328), (-0.1893, 0.03229, 0.09701), (0.2347, -0.0105, -0.08203), (0.2399, -0.00109, -0.082), (0.2405, 7.458e-05, 0.09701), (-0.2103, -0.0105, 0.09701), (-0.2071, -0.0105, 0.02328), (0.04115, -0.0105, -0.08234), (-0.2024, -0.0105, -0.08235), (-0.1893, 0.03229, 0.09701)], [], [(12, 11, 1, 17), (0, 10, 3, 2), (16, 14, 1), (14, 13, 17, 1), (5, 8, 7, 15, 10, 0), (11, 4, 6, 1), (6, 16, 1), (2, 9, 5, 0)])
me_cube_cell_094.polygons.foreach_set('use_smooth', [0, 1, 0, 0, 1, 0, 0, 1])
_k = set([(2, 3), (2, 9), (3, 10), (4, 6), (4, 11), (5, 8), (5, 9), (6, 16), (7, 8), (7, 15), (10, 15), (11, 12), (12, 17), (13, 14), (13, 17), (14, 16)])
me_cube_cell_094.attributes.new('sharp_edge', 'BOOLEAN', 'EDGE').data.foreach_set('value', [ (min(e.vertices), max(e.vertices)) in _k for e in me_cube_cell_094.edges])
_uv = me_cube_cell_094.uv_layers.new(name='UVMap')
_uv.uv.foreach_set('vector', [0.333, 0.1104, 1.0, 0.1131, 1.0, 1.0, 0.222, 0.222, 0.625, 0.2519, 0.5008, 0.2519, 0.5009, 0.2513, 0.625, 0.2513, 0.5418, 0.5418, 1.0, 0.5426, 1.0, 1.0, 0.5426, 0.5426, 0.5402, 0.2232, 1.0, 0.222, 1.0, 1.0, 0.625, 0.2994, 0.5738, 0.2991, 0.5005, 0.2986, 0.5005, 0.2726, 0.5008, 0.2519, 0.625, 0.2519, 0.1309, 0.1309, 0.3228, 0.1414, 1.0, 0.54, 1.0, 1.0, 0.54, 0.54, 1.0, 0.5418, 1.0, 1.0, 0.3766, 0.2497, 0.4222, 0.2475, 0.4244, 0.25, 0.3769, 0.25])
me_cube_cell_094.materials.append(mat_material_001)
me_cube_cell_094.use_remesh_preserve_volume = False
me_cube_cell_094.use_remesh_preserve_attributes = False
me_cube_cell_094.use_mirror_vertex_groups = False
me_cube_cell_094.update()
me_cube_cell_096 = bpy.data.meshes.new('Cube_cell.096')
me_cube_cell_096.from_pydata([(0.04688, -0.05111, 0.08439), (-0.1223, 0.01568, -0.09472), (0.04179, -0.05565, 0.08439), (0.04397, -0.05641, -0.09459), (0.04688, -0.05111, -0.09462), (-0.07451, 0.02683, 0.08439), (-0.1233, 0.01655, 0.08439), (0.04688, 0.05225, 0.08439), (0.04688, 0.05164, -0.04293), (0.04688, 0.05133, -0.09508), (0.04688, -0.05111, -0.09462), (0.04397, -0.05641, -0.09459), (0.04179, -0.05565, 0.08439), (0.04688, 0.05225, 0.08439), (-0.07451, 0.02683, 0.08439), (-0.1233, 0.01655, 0.08439), (0.04688, 0.05164, -0.04293), (0.04688, 0.05133, -0.09508)], [], [(1, 6, 5, 8, 17), (1, 17, 4, 11), (11, 2, 1), (10, 9, 16, 13, 0), (12, 3, 10, 0), (13, 14, 15, 12, 0), (5, 7, 8), (2, 6, 1)])
me_cube_cell_096.polygons.foreach_set('use_smooth', [0, 0, 0, 1, 1, 1, 0, 0])
_k = set([(2, 6), (2, 11), (3, 10), (3, 12), (4, 11), (4, 17), (5, 6), (5, 7), (7, 8), (8, 17), (9, 10), (9, 16), (12, 15), (13, 14), (13, 16), (14, 15)])
me_cube_cell_096.attributes.new('sharp_edge', 'BOOLEAN', 'EDGE').data.foreach_set('value', [ (min(e.vertices), max(e.vertices)) in _k for e in me_cube_cell_096.edges])
_uv = me_cube_cell_096.uv_layers.new(name='UVMap')
_uv.uv.foreach_set('vector', [0.0, 0.0, 0.7768, 0.0, 1.0, 0.2228, 1.0, 0.7738, 0.7725, 0.7725, 0.0, 0.0, 0.7725, 0.0, 0.8003, 0.7538, 0.7883, 0.7883, 1.0, 0.7883, 0.2234, 0.0, 1.0, 0.0, 0.2508, 0.7481, 0.2505, 0.7421, 0.2867, 0.742, 0.375, 0.742, 0.375, 0.7481, 0.625, 0.2503, 0.5008, 0.2503, 0.5008, 0.25, 0.625, 0.25, 0.375, 0.242, 0.388, 0.2435, 0.3932, 0.2441, 0.3761, 0.2492, 0.375, 0.2481, 0.2228, 0.2228, 0.7741, 0.2238, 0.7738, 0.7738, 1.0, 0.7766, 0.2232, 0.0, 1.0, 0.0])
me_cube_cell_096.materials.append(mat_material_001)
me_cube_cell_096.use_remesh_preserve_volume = False
me_cube_cell_096.use_remesh_preserve_attributes = False
me_cube_cell_096.use_mirror_vertex_groups = False
me_cube_cell_096.update()
me_cube_001_cell_004 = bpy.data.meshes.new('Cube.001_cell.004')
me_cube_001_cell_004.from_pydata([(0.5254, -0.9569, -4.657e-10), (-0.5253, 0.9569, 1.397e-09), (0.5254, 0.9569, -4.657e-10), (-0.5255, -0.9569, -4.657e-10)], [], [(2, 1, 3, 0)])
me_cube_001_cell_004.polygons.foreach_set('use_smooth', [True] * 1)
_uv = me_cube_001_cell_004.uv_layers.new(name='UVMap')
_uv.uv.foreach_set('vector', [0.3877, 0.1251, 0.4999, 0.1251, 0.4999, 0.2373, 0.3877, 0.2373])
me_cube_001_cell_004.materials.append(mat_screen)
me_cube_001_cell_004.use_remesh_preserve_volume = False
me_cube_001_cell_004.use_remesh_preserve_attributes = False
me_cube_001_cell_004.use_mirror_vertex_groups = False
me_cube_001_cell_004.update()
me_cube_001_cell_000 = bpy.data.meshes.new('Cube.001_cell.000')
me_cube_001_cell_000.from_pydata([(-0.5254, -0.9568, -4.657e-10), (0.5252, 0.9568, 1.397e-09), (-0.5254, 0.9569, -4.657e-10), (0.5256, -0.9568, -4.657e-10)], [], [(3, 1, 2, 0)])
me_cube_001_cell_000.polygons.foreach_set('use_smooth', [True] * 1)
_uv = me_cube_001_cell_000.uv_layers.new(name='UVMap')
_uv.uv.foreach_set('vector', [0.5001, 0.2373, 0.5001, 0.1251, 0.6123, 0.1251, 0.6123, 0.2373])
me_cube_001_cell_000.materials.append(mat_screen)
me_cube_001_cell_000.use_remesh_preserve_volume = False
me_cube_001_cell_000.use_remesh_preserve_attributes = False
me_cube_001_cell_000.use_mirror_vertex_groups = False
me_cube_001_cell_000.update()
me_cube_001_cell_001 = bpy.data.meshes.new('Cube.001_cell.001')
me_cube_001_cell_001.from_pydata([(0.5211, 1.148, -3.725e-10), (-0.5297, 1.148, -3.725e-10), (-0.53, -0.7655, 1.49e-09), (0.5211, -0.7655, -3.725e-10), (0.01752, -0.7658, -3.725e-10)], [], [(0, 1, 2, 4, 3)])
me_cube_001_cell_001.polygons.foreach_set('use_smooth', [True] * 1)
_uv = me_cube_001_cell_001.uv_layers.new(name='UVMap')
_uv.uv.foreach_set('vector', [0.3877, 0.01274, 0.4999, 0.01274, 0.4999, 0.125, 0.4415, 0.125, 0.3877, 0.125])
me_cube_001_cell_001.materials.append(mat_screen)
me_cube_001_cell_001.use_remesh_preserve_volume = False
me_cube_001_cell_001.use_remesh_preserve_attributes = False
me_cube_001_cell_001.use_mirror_vertex_groups = False
me_cube_001_cell_001.update()
me_cube_001_cell_002 = bpy.data.meshes.new('Cube.001_cell.002')
me_cube_001_cell_002.from_pydata([(-0.5255, 0.9568, 0.0), (0.5252, 0.9568, 0.0), (0.5257, -0.9568, 0.0), (-0.5255, -0.9569, 0.0)], [], [(3, 2, 1, 0)])
me_cube_001_cell_002.polygons.foreach_set('use_smooth', [True] * 1)
_uv = me_cube_001_cell_002.uv_layers.new(name='UVMap')
_uv.uv.foreach_set('vector', [0.6123, 0.1249, 0.5001, 0.1249, 0.5001, 0.01274, 0.6123, 0.01274])
me_cube_001_cell_002.materials.append(mat_screen)
me_cube_001_cell_002.use_remesh_preserve_volume = False
me_cube_001_cell_002.use_remesh_preserve_attributes = False
me_cube_001_cell_002.use_mirror_vertex_groups = False
me_cube_001_cell_002.update()
me_plane = bpy.data.meshes.new('Plane')
me_plane.from_pydata([(-1.0, -1.0, 0.0), (1.0, -1.0, 0.0), (-1.0, 1.0, 0.0), (1.0, 1.0, 0.0)], [], [(0, 1, 3, 2)])
_uv = me_plane.uv_layers.new(name='UVMap')
_uv.uv.foreach_set('vector', [0.0, 0.0, 1.0, 0.0, 1.0, 1.0, 0.0, 1.0])
me_plane.use_remesh_preserve_volume = False
me_plane.use_remesh_preserve_attributes = False
me_plane.use_mirror_vertex_groups = False
me_plane.update()

# ---- objects
ob_cube = bpy.data.objects.new('Cube', me_cube)
ob_light = bpy.data.objects.new('Light', light_light)
ob_camera = bpy.data.objects.new('Camera', cam_camera)
ob_cube_001 = bpy.data.objects.new('Cube.001', me_cube_001)
ob_cube_cell = bpy.data.objects.new('Cube_cell', me_cube_cell_034)
ob_cube_cell_001 = bpy.data.objects.new('Cube_cell.001', me_cube_cell_000)
ob_cube_cell_002 = bpy.data.objects.new('Cube_cell.002', me_cube_cell_001)
ob_cube_cell_003 = bpy.data.objects.new('Cube_cell.003', me_cube_cell_002)
ob_cube_cell_006 = bpy.data.objects.new('Cube_cell.006', me_cube_cell_005)
ob_cube_cell_007 = bpy.data.objects.new('Cube_cell.007', me_cube_cell_006)
ob_cube_cell_008 = bpy.data.objects.new('Cube_cell.008', me_cube_cell_007)
ob_cube_cell_009 = bpy.data.objects.new('Cube_cell.009', me_cube_cell_008)
ob_cube_cell_010 = bpy.data.objects.new('Cube_cell.010', me_cube_cell_009)
ob_cube_cell_016 = bpy.data.objects.new('Cube_cell.016', me_cube_cell_015)
ob_cube_cell_019 = bpy.data.objects.new('Cube_cell.019', me_cube_cell_018)
ob_cube_cell_021 = bpy.data.objects.new('Cube_cell.021', me_cube_cell_020)
ob_cube_cell_024 = bpy.data.objects.new('Cube_cell.024', me_cube_cell_023)
ob_cube_cell_026 = bpy.data.objects.new('Cube_cell.026', me_cube_cell_025)
ob_cube_cell_031 = bpy.data.objects.new('Cube_cell.031', me_cube_cell_030)
ob_cube_cell_032 = bpy.data.objects.new('Cube_cell.032', me_cube_cell_031)
ob_cube_cell_033 = bpy.data.objects.new('Cube_cell.033', me_cube_cell_032)
ob_cube_cell_043 = bpy.data.objects.new('Cube_cell.043', me_cube_cell_043)
ob_cube_cell_047 = bpy.data.objects.new('Cube_cell.047', me_cube_cell_047)
ob_cube_cell_050 = bpy.data.objects.new('Cube_cell.050', me_cube_cell_050)
ob_cube_cell_055 = bpy.data.objects.new('Cube_cell.055', me_cube_cell_055)
ob_cube_cell_058 = bpy.data.objects.new('Cube_cell.058', me_cube_cell_058)
ob_cube_cell_060 = bpy.data.objects.new('Cube_cell.060', me_cube_cell_060)
ob_cube_cell_062 = bpy.data.objects.new('Cube_cell.062', me_cube_cell_062)
ob_cube_cell_064 = bpy.data.objects.new('Cube_cell.064', me_cube_cell_064)
ob_cube_cell_066 = bpy.data.objects.new('Cube_cell.066', me_cube_cell_066)
ob_cube_cell_070 = bpy.data.objects.new('Cube_cell.070', me_cube_cell_070)
ob_cube_cell_072 = bpy.data.objects.new('Cube_cell.072', me_cube_cell_072)
ob_cube_cell_076 = bpy.data.objects.new('Cube_cell.076', me_cube_cell_076)
ob_cube_cell_080 = bpy.data.objects.new('Cube_cell.080', me_cube_cell_080)
ob_cube_cell_082 = bpy.data.objects.new('Cube_cell.082', me_cube_cell_082)
ob_cube_cell_086 = bpy.data.objects.new('Cube_cell.086', me_cube_cell_086)
ob_cube_cell_090 = bpy.data.objects.new('Cube_cell.090', me_cube_cell_090)
ob_cube_cell_092 = bpy.data.objects.new('Cube_cell.092', me_cube_cell_092)
ob_cube_cell_094 = bpy.data.objects.new('Cube_cell.094', me_cube_cell_094)
ob_cube_cell_096 = bpy.data.objects.new('Cube_cell.096', me_cube_cell_096)
ob_cube_001_cell = bpy.data.objects.new('Cube.001_cell', me_cube_001_cell_004)
ob_cube_001_cell_001 = bpy.data.objects.new('Cube.001_cell.001', me_cube_001_cell_000)
ob_cube_001_cell_002 = bpy.data.objects.new('Cube.001_cell.002', me_cube_001_cell_001)
ob_cube_001_cell_003 = bpy.data.objects.new('Cube.001_cell.003', me_cube_001_cell_002)
ob_plane = bpy.data.objects.new('Plane', me_plane)

# ---- transforms, parenting, visibility, modifiers, constraints
ob_cube.location = (0.0, 0.0, 3.773)
ob_cube.scale = (1.171, 2.132, 0.1801)
ob_cube.lock_rotations_4d = False
ob_cube.empty_display_type = 'ARROWS'
ob_cube.lineart.crease_threshold = 0.0
ob_light.location = (4.076, 1.005, 5.904)
ob_light.rotation_euler = (0.6503, 0.05522, 1.866)
ob_light.lock_rotations_4d = False
ob_light.empty_display_type = 'ARROWS'
ob_light.color = (0.0, 0.0, 0.0, 0.0)
ob_light.lineart.crease_threshold = 0.0
ob_camera.location = (-0.08543, -21.52, 1.208)
ob_camera.rotation_euler = (1.737, -0.1273, -0.04929)
ob_camera.scale = (2.268, 2.268, 2.268)
ob_camera.lock_rotations_4d = False
ob_camera.empty_display_type = 'ARROWS'
ob_camera.color = (0.0, 0.0, 0.0, 0.0)
ob_camera.display_type = 'WIRE'
ob_camera.lineart.crease_threshold = 0.0
ob_cube_001.location = (0.0, 0.0, 3.773)
ob_cube_001.scale = (1.171, 2.132, 0.1801)
ob_cube_001.lock_rotations_4d = False
ob_cube_001.empty_display_type = 'ARROWS'
ob_cube_001.lineart.crease_threshold = 0.0
ob_cube_cell.location = (0.6496, 1.733, 3.949)
ob_cube_cell.lineart.crease_threshold = 0.0
ob_cube_cell_001.location = (1.004, -1.308, 3.95)
ob_cube_cell_001.lineart.crease_threshold = 0.0
ob_cube_cell_002.location = (-0.6551, 1.668, 3.95)
ob_cube_cell_002.lineart.crease_threshold = 0.0
ob_cube_cell_003.location = (-0.8694, -1.336, 3.949)
ob_cube_cell_003.lineart.crease_threshold = 0.0
ob_cube_cell_006.location = (0.4432, 1.915, 3.954)
ob_cube_cell_006.lineart.crease_threshold = 0.0
ob_cube_cell_007.location = (-0.9323, 1.277, 3.955)
ob_cube_cell_007.lineart.crease_threshold = 0.0
ob_cube_cell_008.location = (0.8478, -1.279, 3.702)
ob_cube_cell_008.lineart.crease_threshold = 0.0
ob_cube_cell_009.location = (-0.7452, -1.416, 3.802)
ob_cube_cell_009.lineart.crease_threshold = 0.0
ob_cube_cell_010.location = (0.001118, 0.0008194, 3.555)
ob_cube_cell_010.lineart.crease_threshold = 0.0
ob_cube_cell_016.location = (-0.9855, 2.087, 3.856)
ob_cube_cell_016.lineart.crease_threshold = 0.0
ob_cube_cell_019.location = (1.11, 2.05, 3.872)
ob_cube_cell_019.lineart.crease_threshold = 0.0
ob_cube_cell_021.location = (1.002, 2.088, 3.865)
ob_cube_cell_021.lineart.crease_threshold = 0.0
ob_cube_cell_024.location = (-1.11, -2.06, 3.868)
ob_cube_cell_024.lineart.crease_threshold = 0.0
ob_cube_cell_026.location = (-0.9972, -2.09, 3.87)
ob_cube_cell_026.lineart.crease_threshold = 0.0
ob_cube_cell_031.location = (0.983, -2.087, 3.863)
ob_cube_cell_031.lineart.crease_threshold = 0.0
ob_cube_cell_032.location = (0.5019, -1.876, 3.778)
ob_cube_cell_032.lineart.crease_threshold = 0.0
ob_cube_cell_033.location = (-0.2653, -1.991, 3.789)
ob_cube_cell_033.lineart.crease_threshold = 0.0
ob_cube_cell_043.location = (-0.8036, -1.904, 3.954)
ob_cube_cell_043.lineart.crease_threshold = 0.0
ob_cube_cell_047.location = (1.052, 0.5556, 0.1815)
ob_cube_cell_047.lineart.crease_threshold = 0.0
ob_cube_cell_050.location = (0.9575, -0.9594, 3.945)
ob_cube_cell_050.lineart.crease_threshold = 0.0
ob_cube_cell_055.location = (0.5865, 1.627, 3.786)
ob_cube_cell_055.lineart.crease_threshold = 0.0
ob_cube_cell_058.location = (-0.63, 1.669, 3.811)
ob_cube_cell_058.lineart.crease_threshold = 0.0
ob_cube_cell_060.location = (-1.047, 2.062, 3.685)
ob_cube_cell_060.lineart.crease_threshold = 0.0
ob_cube_cell_062.location = (-0.7785, 2.113, 3.695)
ob_cube_cell_062.lineart.crease_threshold = 0.0
ob_cube_cell_064.location = (-0.893, 2.117, 3.858)
ob_cube_cell_064.lineart.crease_threshold = 0.0
ob_cube_cell_066.location = (-1.125, 2.059, 3.869)
ob_cube_cell_066.lineart.crease_threshold = 0.0
ob_cube_cell_070.location = (0.757, 2.115, 3.683)
ob_cube_cell_070.lineart.crease_threshold = 0.0
ob_cube_cell_072.location = (1.064, 2.061, 3.68)
ob_cube_cell_072.lineart.crease_threshold = 0.0
ob_cube_cell_076.location = (0.8465, 2.121, 3.874)
ob_cube_cell_076.lineart.crease_threshold = 0.0
ob_cube_cell_080.location = (-0.7706, -2.11, 3.674)
ob_cube_cell_080.lineart.crease_threshold = 0.0
ob_cube_cell_082.location = (-1.064, -2.062, 3.679)
ob_cube_cell_082.lineart.crease_threshold = 0.0
ob_cube_cell_086.location = (-0.7782, -2.119, 3.888)
ob_cube_cell_086.lineart.crease_threshold = 0.0
ob_cube_cell_090.location = (1.068, -2.066, 3.693)
ob_cube_cell_090.lineart.crease_threshold = 0.0
ob_cube_cell_092.location = (0.9161, -2.101, 3.689)
ob_cube_cell_092.lineart.crease_threshold = 0.0
ob_cube_cell_094.location = (0.9184, -2.122, 3.856)
ob_cube_cell_094.lineart.crease_threshold = 0.0
ob_cube_cell_096.location = (1.124, -2.048, 3.869)
ob_cube_cell_096.lineart.crease_threshold = 0.0
ob_cube_001_cell.location = (0.5264, -0.9578, 3.943)
ob_cube_001_cell.lineart.crease_threshold = 0.0
ob_cube_001_cell_001.location = (-0.5265, -0.9579, 3.943)
ob_cube_001_cell_001.lineart.crease_threshold = 0.0
ob_cube_001_cell_002.location = (0.5307, 0.7663, 3.943)
ob_cube_001_cell_002.lineart.crease_threshold = 0.0
ob_cube_001_cell_003.location = (-0.5264, 0.9579, 3.943)
ob_cube_001_cell_003.lineart.crease_threshold = 0.0
ob_plane.location = (0.0, 0.0, 0.0)
ob_plane.scale = (8.8, 8.8, 8.8)
ob_plane.hide_viewport = True
ob_plane.hide_render = True
ob_plane.lineart.crease_threshold = 0.0

# ---- collection membership
col_collection.objects.link(ob_cube)
col_collection.objects.link(ob_light)
col_collection.objects.link(ob_camera)
col_collection.objects.link(ob_cube_001)
col_collection.objects.link(ob_cube_cell)
col_collection.objects.link(ob_cube_cell_001)
col_collection.objects.link(ob_cube_cell_002)
col_collection.objects.link(ob_cube_cell_003)
col_collection.objects.link(ob_cube_cell_006)
col_collection.objects.link(ob_cube_cell_007)
col_collection.objects.link(ob_cube_cell_008)
col_collection.objects.link(ob_cube_cell_009)
col_collection.objects.link(ob_cube_cell_010)
col_collection.objects.link(ob_cube_cell_016)
col_collection.objects.link(ob_cube_cell_019)
col_collection.objects.link(ob_cube_cell_021)
col_collection.objects.link(ob_cube_cell_024)
col_collection.objects.link(ob_cube_cell_026)
col_collection.objects.link(ob_cube_cell_031)
col_collection.objects.link(ob_cube_cell_032)
col_collection.objects.link(ob_cube_cell_033)
col_collection.objects.link(ob_cube_cell_043)
col_collection.objects.link(ob_cube_cell_047)
col_collection.objects.link(ob_cube_cell_050)
col_collection.objects.link(ob_cube_cell_055)
col_collection.objects.link(ob_cube_cell_058)
col_collection.objects.link(ob_cube_cell_060)
col_collection.objects.link(ob_cube_cell_062)
col_collection.objects.link(ob_cube_cell_064)
col_collection.objects.link(ob_cube_cell_066)
col_collection.objects.link(ob_cube_cell_070)
col_collection.objects.link(ob_cube_cell_072)
col_collection.objects.link(ob_cube_cell_076)
col_collection.objects.link(ob_cube_cell_080)
col_collection.objects.link(ob_cube_cell_082)
col_collection.objects.link(ob_cube_cell_086)
col_collection.objects.link(ob_cube_cell_090)
col_collection.objects.link(ob_cube_cell_092)
col_collection.objects.link(ob_cube_cell_094)
col_collection.objects.link(ob_cube_cell_096)
col_collection.objects.link(ob_cube_001_cell)
col_collection.objects.link(ob_cube_001_cell_001)
col_collection.objects.link(ob_cube_001_cell_002)
col_collection.objects.link(ob_cube_001_cell_003)
col_collection.objects.link(ob_plane)

# ---- scene / render settings (as saved in the file)
scene.camera = ob_camera
scene.frame_start = 1; scene.frame_end = 250; scene.frame_set(35)
scene.render.engine = 'BLENDER_EEVEE_NEXT'
scene.render.fps = 60
scene.cycles.use_denoising = False
scene.cycles.samples = 128
scene.cycles.sampling_pattern = 'TABULATED_SOBOL'
scene.cycles.use_adaptive_sampling = False
scene.cycles.use_light_tree = False
scene.view_settings.view_transform = 'Filmic'
bpy.context.view_layer.update()
